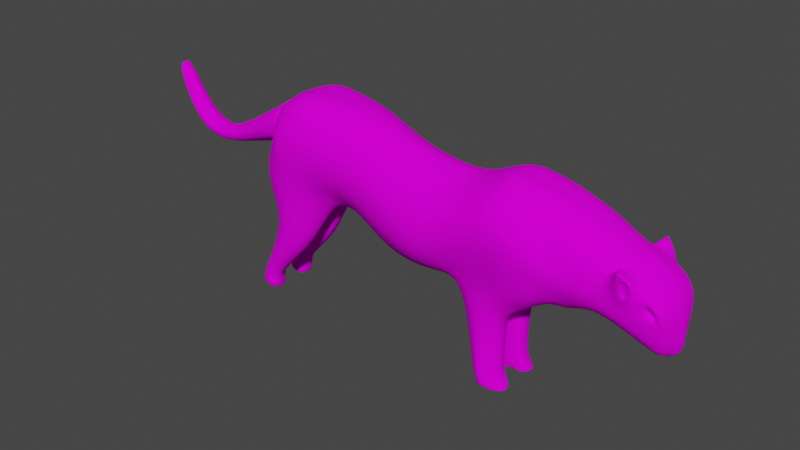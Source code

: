 # Source: Leoperd.blend  (saved by Blender 4.0.36; exported with 4.5.12 LTS)
import bpy
from mathutils import Matrix  # noqa: F401  (used for matrix-valued properties, if any)

bpy.ops.wm.read_factory_settings(use_empty=True)
scene = bpy.context.scene
scene.name = 'Scene'

# ---- collections
col_collection = bpy.data.collections.new('Collection'); scene.collection.children.link(col_collection)

# ---- images (referenced by path relative to the original .blend; pixels are not part of the script)
import os
ASSET_DIR = os.environ.get("B2B_ASSET_DIR", "")  # directory of the original .blend (textures are referenced by path, not embedded)
HERE = os.path.dirname(os.path.abspath(__file__))  # packed textures are extracted next to this script under _unpacked/

def load_image(name, relpath, width, height, colorspace="sRGB"):
    """Load a texture the original file referenced (path relative to the .blend, or extracted next to this script)."""
    p = next((c for c in (os.path.join(HERE, relpath), os.path.join(ASSET_DIR, relpath)) if relpath and os.path.exists(c)), "")
    if p:
        img = bpy.data.images.load(p, check_existing=True)
        img.name = name
    else:  # same state as the original file: an image datablock whose file is absent (Cycles renders it pink)
        img = bpy.data.images.new(name, width, height)
        img.source = "FILE"
        img.filepath = "//" + (relpath or name)
    img.colorspace_settings.name = colorspace
    return img
img_leopard_skin = load_image('Leopard skin', 'Leopard skin.png', 1024, 1024, 'sRGB')

# ---- materials (node trees are filled in below, after node groups)
mat_skin = bpy.data.materials.new('SKin')
mat_skin.use_transparent_shadow = False

# ---- material node trees
mat_skin.use_nodes = True; mat_skin.node_tree.nodes.clear()
_N = mat_skin.node_tree.nodes; _L = mat_skin.node_tree.links
n0 = _N.new('ShaderNodeBsdfPrincipled'); n0.name = 'Principled BSDF'; n0.location = (10, 300)
n0.inputs[2].default_value = 1.0
n0.inputs[3].default_value = 1.1
n1 = _N.new('ShaderNodeOutputMaterial'); n1.name = 'Material Output'; n1.location = (300, 300)
n2 = _N.new('ShaderNodeTexImage'); n2.name = 'Image Texture'; n2.location = (-351, 324)
n2.image = img_leopard_skin
_L.new(n0.outputs[0], n1.inputs[0])
_L.new(n2.outputs[0], n0.inputs[0])
n1.is_active_output = True

# ---- world
world_world = bpy.data.worlds.new('World'); scene.world = world_world
world_world.use_nodes = True; world_world.node_tree.nodes.clear()
_N = world_world.node_tree.nodes; _L = world_world.node_tree.links
n0 = _N.new('ShaderNodeOutputWorld'); n0.name = 'World Output'; n0.location = (300, 300)
n1 = _N.new('ShaderNodeBackground'); n1.name = 'Background'; n1.location = (10, 300)
n1.inputs[0].default_value = (0.05088, 0.05088, 0.05088, 1.0)
_L.new(n1.outputs[0], n0.inputs[0])
n0.is_active_output = True
world_world.color = (0.05088, 0.05088, 0.05088)
world_world.use_sun_shadow = False
world_world.sun_shadow_jitter_overblur = 0.0

# ---- meshes
me_plane = bpy.data.meshes.new('Plane')
me_plane.from_pydata([(-3.558, -0.3209, 3.045), (-2.671, -0.8271, 3.118), (-3.495, -0.321, 3.221), (-2.804, -0.657, 3.629), (-2.317, -0.7947, 3.159), (-2.313, -0.6072, 3.597), (-1.696, -0.6733, 2.991), (-1.696, -0.5539, 3.473), (-1.195, -0.6916, 2.838), (-1.018, -0.4988, 3.161), (-0.5388, -0.7692, 2.758), (-0.3783, -0.5002, 3.022), (0.1525, -0.7113, 2.692), (0.2752, -0.5369, 2.96), (0.9064, -0.7989, 3.097), (0.9837, -0.6132, 3.326), (1.665, -0.8246, 2.82), (1.643, -0.5931, 3.203), (2.13, -0.7404, 2.435), (2.135, -0.6192, 3.015), (3.047, -0.5666, 2.486), (3.05, -0.676, 2.818), (-3.6, -0.6625, 2.403), (-2.68, -0.6804, 2.463), (-3.4, -0.5177, 1.683), (-2.597, -0.4544, 1.976), (-3.47, -0.5257, 1.221), (-2.919, -0.4924, 1.162), (-3.664, -0.4984, 0.764), (-3.263, -0.471, 0.7475), (-3.821, -0.4971, 0.496), (-3.505, -0.4535, 0.459), (-3.885, -0.4984, 0.3026), (-3.597, -0.4528, 0.2743), (-3.925, -0.4912, 0.08107), (-3.593, -0.4639, 0.01387), (-2.28, -0.6506, 2.523), (-2.162, -0.3918, 2.269), (-1.638, -0.6228, 2.546), (-1.217, -0.6523, 2.257), (-0.555, -0.8235, 2.036), (0.1686, -0.7422, 2.247), (0.7926, -0.8385, 2.613), (1.499, -0.8519, 2.567), (1.951, -0.6637, 2.191), (2.617, -0.498, 2.173), (-0.467, -0.4839, 1.635), (0.1733, -0.5265, 1.793), (-1.138, -0.476, 1.783), (-1.793, -0.3651, 2.136), (2.048, -0.5327, 1.973), (2.626, -0.4264, 2.025), (0.6842, -0.5987, 1.84), (1.341, -0.7412, 2.04), (1.627, -0.6622, 1.869), (1.855, -0.4566, 1.862), (0.4639, -0.459, 1.234), (0.6175, -0.5611, 1.361), (0.8649, -0.5825, 1.388), (1.067, -0.5001, 1.36), (1.098, -0.405, 1.331), (0.6547, -0.4679, 0.2909), (0.722, -0.551, 0.2765), (0.8565, -0.5702, 0.2926), (0.9684, -0.5141, 0.2943), (1.075, -0.4006, 0.2755), (0.7754, -0.536, 0.001548), (0.8467, -0.551, 0.01199), (0.9849, -0.551, 0.01199), (1.089, -0.5195, 0.01199), (1.219, -0.4314, 0.01415), (-3.216, -0.8694, 3.069), (-3.252, -0.6131, 3.433), (-3.162, -0.7316, 2.413), (-3.043, -0.6924, 1.747), (-3.242, -0.6213, 1.184), (-3.494, -0.583, 0.7525), (-3.689, -0.5456, 0.4783), (-3.749, -0.551, 0.2965), (-3.755, -0.5572, 0.04069), (-4.161, -0.2737, 2.802), (-4.145, -0.2602, 2.935), (-4.703, -0.2209, 2.539), (-4.701, -0.2152, 2.611), (-5.241, -0.2054, 2.461), (-5.22, -0.2051, 2.516), (-5.68, -0.1813, 2.691), (-5.641, -0.1781, 2.735), (-5.951, -0.1707, 3.143), (-5.907, -0.1545, 3.169), (-6.135, -0.1165, 3.541), (-6.125, -0.09893, 3.583), (3.128, -0.603, 2.442), (3.204, -0.5973, 2.642), (3.551, -0.4379, 2.135), (3.545, -0.4907, 2.261), (3.137, -0.5387, 1.997), (3.59, -0.3383, 1.754), (3.144, -0.386, 1.837), (3.545, -0.208, 1.497), (-3.591, -0.1382, 2.763), (-3.43, -0.1139, 3.483), (-2.855, -0.2099, 3.85), (-2.321, -0.1745, 3.831), (-1.697, -0.1749, 3.729), (-1.018, -0.1671, 3.414), (-0.3786, -0.1654, 3.272), (0.4022, -0.1654, 3.209), (0.9748, -0.2025, 3.587), (1.7, -0.1745, 3.461), (2.173, -0.1798, 3.294), (2.901, -0.1689, 2.968), (-3.632, -0.1735, 2.531), (-3.531, -0.1344, 1.717), (-2.413, -0.07008, 1.969), (-3.522, -0.0908, 1.22), (-2.89, -0.1537, 1.138), (-3.662, -0.08282, 0.7674), (-3.311, -0.1612, 0.7438), (-3.764, -0.09758, 0.4952), (-3.557, -0.1615, 0.478), (-3.838, -0.109, 0.3217), (-3.678, -0.2018, 0.2742), (-3.907, -0.1436, 0.08754), (-3.576, -0.2058, 0.02008), (-2.086, -0.1218, 2.008), (-0.3845, -0.1882, 1.475), (0.2843, -0.2101, 1.597), (-1.035, -0.1655, 1.49), (-1.733, -0.1654, 1.931), (2.046, -0.1873, 1.765), (2.591, -0.1832, 1.93), (1.73, -0.1874, 1.759), (0.5741, -0.2004, 1.029), (1.036, -0.1233, 1.235), (0.6459, -0.1771, 0.2382), (1.028, -0.1651, 0.4675), (0.7162, -0.1654, 0.01108), (0.8467, -0.1654, 0.01108), (0.9849, -0.1654, 0.01108), (1.091, -0.1933, 0.0151), (1.188, -0.2196, 0.01243), (-3.214, -0.1892, 3.676), (-3.733, -0.1654, 0.04912), (-4.126, -0.09742, 2.623), (-4.128, -0.1201, 3.049), (-4.71, -0.1061, 2.422), (-4.717, -0.1108, 2.676), (-5.291, -0.1054, 2.36), (-5.223, -0.1152, 2.557), (-5.738, -0.08847, 2.62), (-5.597, -0.08555, 2.809), (-5.992, -0.0745, 3.079), (-5.832, -0.05698, 3.244), (-6.16, -0.05996, 3.463), (-6.112, -0.04275, 3.658), (3.349, -0.215, 2.752), (3.711, -0.1749, 2.018), (3.67, -0.2312, 2.415), (3.698, -0.1411, 1.677), (3.063, -0.1725, 1.74), (3.568, -0.07953, 1.452), (-3.621, 0.0, 2.695), (-3.436, 0.0, 3.522), (-2.803, 0.0, 3.804), (-2.295, 0.0, 3.799), (-1.702, 0.0, 3.725), (-1.03, 0.0, 3.458), (-0.3905, 0.0, 3.336), (0.401, 0.0, 3.233), (0.9728, 0.0, 3.594), (1.692, 0.0, 3.426), (2.169, 0.0, 3.29), (2.902, 0.0, 2.97), (-3.55, 0.0, 2.404), (-3.629, 0.0, 1.914), (-2.356, 0.0, 1.875), (-2.218, 0.0, 2.062), (-0.3688, 0.0, 1.473), (0.2802, 0.0, 1.595), (-1.023, 0.0, 1.464), (-1.713, 0.0, 1.909), (1.984, 0.0, 1.758), (2.546, 0.0, 1.917), (1.575, 0.0, 1.689), (1.03, 0.0, 1.239), (-3.227, 0.0, 3.694), (-4.167, 0.0, 2.547), (-4.133, 0.0, 3.085), (-4.724, 0.0, 2.409), (-4.711, 0.0, 2.73), (-5.299, 0.0, 2.365), (-5.209, 0.0, 2.607), (-5.749, 0.0, 2.606), (-5.586, 0.0, 2.828), (-6.008, 0.0, 3.051), (-5.825, 0.0, 3.254), (-6.162, 0.0, 3.446), (-6.109, 0.0, 3.658), (3.36, 0.0, 2.776), (3.734, 0.0, 1.973), (3.71, 0.0, 2.434), (3.797, 0.0, 1.646), (3.042, 0.0, 1.741), (3.638, 0.0, 1.403), (-3.624, -0.1654, 0.4677), (-3.221, -0.1654, 1.176), (-3.463, -0.1654, 0.7505), (-3.713, -0.1388, 0.2894), (-2.95, -0.171, 1.791), (-3.04, 0.0, 1.998), (2.71, -0.5275, 2.367), (3.379, -0.475, 2.276), (3.413, -0.5115, 2.421), (3.17, -0.556, 2.251), (3.306, -0.5306, 2.648), (3.631, -0.403, 2.017), (3.637, -0.4629, 2.391), (3.33, -0.3767, 2.305), (3.378, -0.3763, 2.449), (3.449, -0.376, 2.221), (3.469, -0.376, 2.338), (2.947, -0.5844, 2.429), (3.166, -0.5868, 2.38), (3.272, -0.5844, 2.662), (3.043, -0.5398, 2.491), (3.05, -0.5973, 2.751), (3.121, -0.5766, 2.447), (3.197, -0.5715, 2.646), (2.786, -0.4814, 2.73), (3.069, -0.4184, 2.776), (2.828, -0.3853, 2.885), (2.67, -0.5888, 2.784), (2.9, -0.3892, 2.756), (2.936, -0.387, 2.782), (2.981, -0.3907, 2.794), (3.027, -0.4018, 2.791), (3.097, -0.6694, 2.839), (2.974, -0.6786, 2.78), (3.018, -0.6927, 2.843), (3.063, -0.6831, 2.864), (3.03, -0.6911, 2.871), (3.002, -0.6929, 2.858), (2.982, -0.6882, 2.827), (-3.493, -0.2882, 1.675), (0.7162, -0.3012, -0.009006), (0.5915, -0.3012, 0.2601), (-4.715, -0.1766, 2.636), (-5.224, -0.1761, 2.53), (-3.583, -0.3012, 1.22), (-4.71, -0.1823, 2.455), (-5.276, -0.1744, 2.383), (-1.009, -0.3557, 3.319), (-1.685, -0.3856, 3.642), (1.26, -0.3134, 0.02423), (1.074, -0.2966, 0.2815), (-2.845, -0.3108, 1.125), (-2.418, -0.2727, 1.981), (-5.618, -0.1474, 2.77), (-2.858, -0.4695, 3.813), (-3.219, -0.4114, 3.598), (-3.732, -0.3012, 0.7832), (-0.3694, -0.3518, 3.176), (-5.718, -0.1554, 2.649), (-3.229, -0.3053, 0.7055), (-5.862, -0.113, 3.216), (1.087, -0.287, 1.302), (1.778, -0.288, 1.783), (-3.848, -0.3012, 0.5127), (-5.978, -0.1428, 3.111), (0.3532, -0.37, 3.113), (-3.474, -0.3039, 0.4486), (-6.149, -0.103, 3.49), (-6.12, -0.07304, 3.63), (-0.4149, -0.2921, 1.529), (0.2032, -0.2756, 1.665), (0.4061, -0.3058, 1.151), (-3.908, -0.3012, 0.3251), (0.9869, -0.4304, 3.493), (-3.914, -0.3012, 0.08541), (-3.766, -0.2475, 0.0757), (-3.619, -0.3012, 0.2714), (-3.592, -0.3012, 0.009083), (3.363, -0.3877, 2.645), (1.686, -0.4221, 3.383), (-1.076, -0.2951, 1.565), (3.686, -0.2847, 2.008), (3.654, -0.3453, 2.4), (-1.761, -0.2494, 1.998), (-3.487, -0.2342, 3.396), (-3.66, -0.2821, 2.868), (-2.059, -0.2521, 2.074), (2.171, -0.4303, 3.212), (2.069, -0.2868, 1.769), (2.583, -0.3071, 1.966), (0.8467, -0.3012, 0.007418), (3.658, -0.2256, 1.704), (-4.142, -0.2105, 3.0), (0.9849, -0.3012, 0.02355), (3.092, -0.2476, 1.774), (-3.698, -0.3922, 2.415), (-2.311, -0.3999, 3.756), (-4.155, -0.2022, 2.675), (1.088, -0.3012, 0.01796), (3.558, -0.1357, 1.468), (1.291, -0.8124, 2.998), (1.315, -0.6058, 3.269), (1.144, -0.8541, 2.595), (1.014, -0.6602, 1.947), (0.7372, -0.5961, 1.401), (1.351, -0.5255, 1.631), (1.48, -0.4221, 1.569), (0.6457, -0.5843, 1.597), (1.107, -0.6314, 1.737), (0.379, -0.4848, 1.506), (0.7832, -0.5901, 0.2924), (0.8615, -0.5781, 0.8555), (1.019, -0.4896, 0.8237), (0.5654, -0.4832, 0.7533), (0.6733, -0.551, 0.8218), (1.084, -0.364, 0.8265), (0.9158, -0.551, 0.01199), (0.7844, -0.551, 0.142), (0.9225, -0.551, 0.1581), (1.035, -0.5167, 0.1432), (0.7242, -0.5166, 0.1531), (1.131, -0.4264, 0.122), (1.339, -0.1889, 3.526), (1.397, -0.1674, 1.527), (0.4806, -0.1399, 1.284), (0.6198, -0.1623, 0.6052), (1.012, -0.1117, 0.9143), (0.9158, -0.1654, 0.01108), (0.6538, -0.1654, 0.1255), (1.102, -0.1745, 0.2107), (1.332, 0.0, 3.5), (1.337, 0.0, 1.508), (0.9158, -0.3012, 0.01548), (1.08, -0.2273, 0.8246), (0.5004, -0.3012, 0.7066), (1.34, -0.4288, 3.443), (0.321, -0.3061, 1.408), (1.42, -0.284, 1.543), (0.6538, -0.3012, 0.1255), (1.118, -0.3012, 0.1373), (0.8468, -0.584, 0.1579), (0.7624, -0.5901, 0.8485), (0.8797, -0.5993, 1.671), (1.912, -0.7739, 2.616), (1.89, -0.6041, 3.108), (1.718, -0.7868, 2.437), (1.483, -0.6977, 1.961), (0.9578, -0.5585, 1.378), (0.9126, -0.5421, 0.2935), (1.037, -0.551, 0.01199), (1.939, -0.1779, 3.381), (1.037, -0.1654, 0.01108), (1.929, 0.0, 3.361), (0.7543, -0.09272, 1.342), (0.7153, 0.0, 1.432), (0.766, -0.1346, 0.7422), (0.9189, -0.1603, 0.1429), (1.037, -0.3012, 0.02075), (1.929, -0.4273, 3.298), (0.7949, -0.1533, 0.4066), (0.7651, -0.1332, 1.105), (0.9743, -0.551, 0.1553), (0.9363, -0.5469, 0.8396), (1.218, -0.6108, 1.688), (2.415, -0.6376, 2.391), (2.428, -0.5698, 2.195), (2.35, -0.4204, 1.967), (2.273, -0.1995, 1.843), (2.217, 0.0, 1.841), (2.293, -0.2859, 1.864), (2.543, -0.1775, 3.141), (2.539, 0.0, 3.136), (2.404, -0.6157, 2.908), (2.271, -0.6896, 2.412), (2.215, -0.5975, 2.175), (2.216, -0.4603, 1.979), (2.159, -0.193, 1.803), (2.097, 0.0, 1.816), (2.179, -0.2849, 1.817), (2.507, -0.4153, 3.062), (-3.558, 0.3209, 3.045), (-2.671, 0.8271, 3.118), (-3.495, 0.321, 3.221), (-2.804, 0.657, 3.629), (-2.317, 0.7947, 3.159), (-2.313, 0.6072, 3.597), (-1.696, 0.6733, 2.991), (-1.696, 0.5539, 3.473), (-1.195, 0.6916, 2.838), (-1.018, 0.4988, 3.161), (-0.5388, 0.7692, 2.758), (-0.3783, 0.5002, 3.022), (0.1525, 0.7113, 2.692), (0.2752, 0.5369, 2.96), (0.9064, 0.7989, 3.097), (0.9837, 0.6132, 3.326), (1.665, 0.8246, 2.82), (1.643, 0.5931, 3.203), (2.13, 0.7404, 2.435), (2.135, 0.6192, 3.015), (3.047, 0.5666, 2.486), (3.05, 0.676, 2.818), (-3.6, 0.6625, 2.403), (-2.68, 0.6804, 2.463), (-3.4, 0.5177, 1.683), (-2.597, 0.4544, 1.976), (-3.47, 0.5257, 1.221), (-2.919, 0.4924, 1.162), (-3.664, 0.4984, 0.764), (-3.263, 0.471, 0.7475), (-3.821, 0.4971, 0.496), (-3.505, 0.4535, 0.459), (-3.885, 0.4984, 0.3026), (-3.597, 0.4528, 0.2743), (-3.925, 0.4912, 0.08107), (-3.593, 0.4639, 0.01387), (-2.28, 0.6506, 2.523), (-2.162, 0.3918, 2.269), (-1.638, 0.6228, 2.546), (-1.217, 0.6523, 2.257), (-0.555, 0.8235, 2.036), (0.1686, 0.7422, 2.247), (0.7926, 0.8385, 2.613), (1.499, 0.8519, 2.567), (1.951, 0.6637, 2.191), (2.617, 0.498, 2.173), (-0.467, 0.4839, 1.635), (0.1733, 0.5265, 1.793), (-1.138, 0.476, 1.783), (-1.793, 0.3651, 2.136), (2.048, 0.5327, 1.973), (2.626, 0.4264, 2.025), (0.6842, 0.5987, 1.84), (1.341, 0.7412, 2.04), (1.627, 0.6622, 1.869), (1.855, 0.4566, 1.862), (0.4639, 0.459, 1.234), (0.6175, 0.5611, 1.361), (0.8649, 0.5825, 1.388), (1.067, 0.5001, 1.36), (1.098, 0.405, 1.331), (0.6547, 0.4679, 0.2909), (0.722, 0.551, 0.2765), (0.8565, 0.5702, 0.2926), (0.9684, 0.5141, 0.2943), (1.075, 0.4006, 0.2755), (0.7754, 0.536, 0.001548), (0.8467, 0.551, 0.01199), (0.9849, 0.551, 0.01199), (1.089, 0.5195, 0.01199), (1.219, 0.4314, 0.01415), (-3.216, 0.8694, 3.069), (-3.252, 0.6131, 3.433), (-3.162, 0.7316, 2.413), (-3.043, 0.6924, 1.747), (-3.242, 0.6213, 1.184), (-3.494, 0.583, 0.7525), (-3.689, 0.5456, 0.4783), (-3.749, 0.551, 0.2965), (-3.755, 0.5572, 0.04069), (-4.161, 0.2737, 2.802), (-4.145, 0.2602, 2.935), (-4.703, 0.2209, 2.539), (-4.701, 0.2152, 2.611), (-5.241, 0.2054, 2.461), (-5.22, 0.2051, 2.516), (-5.68, 0.1813, 2.691), (-5.641, 0.1781, 2.735), (-5.951, 0.1707, 3.143), (-5.907, 0.1545, 3.169), (-6.135, 0.1165, 3.541), (-6.125, 0.09893, 3.583), (3.128, 0.603, 2.442), (3.204, 0.5973, 2.642), (3.551, 0.4379, 2.135), (3.545, 0.4907, 2.261), (3.137, 0.5387, 1.997), (3.59, 0.3383, 1.754), (3.144, 0.386, 1.837), (3.545, 0.208, 1.497), (-3.591, 0.1382, 2.763), (-3.43, 0.1139, 3.483), (-2.855, 0.2099, 3.85), (-2.321, 0.1745, 3.831), (-1.697, 0.1749, 3.729), (-1.018, 0.1671, 3.414), (-0.3786, 0.1654, 3.272), (0.4022, 0.1654, 3.209), (0.9748, 0.2025, 3.587), (1.7, 0.1745, 3.461), (2.173, 0.1798, 3.294), (2.901, 0.1689, 2.968), (-3.632, 0.1735, 2.531), (-3.531, 0.1344, 1.717), (-2.413, 0.07008, 1.969), (-3.522, 0.0908, 1.22), (-2.89, 0.1537, 1.138), (-3.662, 0.08282, 0.7674), (-3.311, 0.1612, 0.7438), (-3.764, 0.09758, 0.4952), (-3.557, 0.1615, 0.478), (-3.838, 0.109, 0.3217), (-3.678, 0.2018, 0.2742), (-3.907, 0.1436, 0.08754), (-3.576, 0.2058, 0.02008), (-2.086, 0.1218, 2.008), (-0.3845, 0.1882, 1.475), (0.2843, 0.2101, 1.597), (-1.035, 0.1655, 1.49), (-1.733, 0.1654, 1.931), (2.046, 0.1873, 1.765), (2.591, 0.1832, 1.93), (1.73, 0.1874, 1.759), (0.5741, 0.2004, 1.029), (1.036, 0.1233, 1.235), (0.6459, 0.1771, 0.2382), (1.028, 0.1651, 0.4675), (0.7162, 0.1654, 0.01108), (0.8467, 0.1654, 0.01108), (0.9849, 0.1654, 0.01108), (1.091, 0.1933, 0.0151), (1.188, 0.2196, 0.01243), (-3.214, 0.1892, 3.676), (-3.733, 0.1654, 0.04912), (-4.126, 0.09742, 2.623), (-4.128, 0.1201, 3.049), (-4.71, 0.1061, 2.422), (-4.717, 0.1108, 2.676), (-5.291, 0.1054, 2.36), (-5.223, 0.1152, 2.557), (-5.738, 0.08847, 2.62), (-5.597, 0.08555, 2.809), (-5.992, 0.0745, 3.079), (-5.832, 0.05698, 3.244), (-6.16, 0.05996, 3.463), (-6.112, 0.04275, 3.658), (3.349, 0.215, 2.752), (3.711, 0.1749, 2.018), (3.67, 0.2312, 2.415), (3.698, 0.1411, 1.677), (3.063, 0.1725, 1.74), (3.568, 0.07953, 1.452), (-3.624, 0.1654, 0.4677), (-3.221, 0.1654, 1.176), (-3.463, 0.1654, 0.7505), (-3.713, 0.1388, 0.2894), (-2.95, 0.171, 1.791), (2.71, 0.5275, 2.367), (3.379, 0.475, 2.276), (3.413, 0.5115, 2.421), (3.17, 0.556, 2.251), (3.306, 0.5306, 2.648), (3.631, 0.403, 2.017), (3.637, 0.4629, 2.391), (3.33, 0.3767, 2.305), (3.378, 0.3763, 2.449), (3.449, 0.376, 2.221), (3.469, 0.376, 2.338), (2.947, 0.5844, 2.429), (3.166, 0.5868, 2.38), (3.272, 0.5844, 2.662), (3.043, 0.5398, 2.491), (3.05, 0.5973, 2.751), (3.121, 0.5766, 2.447), (3.197, 0.5715, 2.646), (2.786, 0.4814, 2.73), (3.069, 0.4184, 2.776), (2.828, 0.3853, 2.885), (2.67, 0.5888, 2.784), (2.9, 0.3892, 2.756), (2.936, 0.387, 2.782), (2.981, 0.3907, 2.794), (3.027, 0.4018, 2.791), (3.097, 0.6694, 2.839), (2.974, 0.6786, 2.78), (3.018, 0.6927, 2.843), (3.063, 0.6831, 2.864), (3.03, 0.6911, 2.871), (3.002, 0.6929, 2.858), (2.982, 0.6882, 2.827), (-3.493, 0.2882, 1.675), (0.7162, 0.3012, -0.009006), (0.5915, 0.3012, 0.2601), (-4.715, 0.1766, 2.636), (-5.224, 0.1761, 2.53), (-3.583, 0.3012, 1.22), (-4.71, 0.1823, 2.455), (-5.276, 0.1744, 2.383), (-1.009, 0.3557, 3.319), (-1.685, 0.3856, 3.642), (1.26, 0.3134, 0.02423), (1.074, 0.2966, 0.2815), (-2.845, 0.3108, 1.125), (-2.418, 0.2727, 1.981), (-5.618, 0.1474, 2.77), (-2.858, 0.4695, 3.813), (-3.219, 0.4114, 3.598), (-3.732, 0.3012, 0.7832), (-0.3694, 0.3518, 3.176), (-5.718, 0.1554, 2.649), (-3.229, 0.3053, 0.7055), (-5.862, 0.113, 3.216), (1.087, 0.287, 1.302), (1.778, 0.288, 1.783), (-3.848, 0.3012, 0.5127), (-5.978, 0.1428, 3.111), (0.3532, 0.37, 3.113), (-3.474, 0.3039, 0.4486), (-6.149, 0.103, 3.49), (-6.12, 0.07304, 3.63), (-0.4149, 0.2921, 1.529), (0.2032, 0.2756, 1.665), (0.4061, 0.3058, 1.151), (-3.908, 0.3012, 0.3251), (0.9869, 0.4304, 3.493), (-3.914, 0.3012, 0.08541), (-3.766, 0.2475, 0.0757), (-3.619, 0.3012, 0.2714), (-3.592, 0.3012, 0.009083), (3.363, 0.3877, 2.645), (1.686, 0.4221, 3.383), (-1.076, 0.2951, 1.565), (3.686, 0.2847, 2.008), (3.654, 0.3453, 2.4), (-1.761, 0.2494, 1.998), (-3.487, 0.2342, 3.396), (-3.66, 0.2821, 2.868), (-2.059, 0.2521, 2.074), (2.171, 0.4303, 3.212), (2.069, 0.2868, 1.769), (2.583, 0.3071, 1.966), (0.8467, 0.3012, 0.007418), (3.658, 0.2256, 1.704), (-4.142, 0.2105, 3.0), (0.9849, 0.3012, 0.02355), (3.092, 0.2476, 1.774), (-3.698, 0.3922, 2.415), (-2.311, 0.3999, 3.756), (-4.155, 0.2022, 2.675), (1.088, 0.3012, 0.01796), (3.558, 0.1357, 1.468), (1.291, 0.8124, 2.998), (1.315, 0.6058, 3.269), (1.144, 0.8541, 2.595), (1.014, 0.6602, 1.947), (0.7372, 0.5961, 1.401), (1.351, 0.5255, 1.631), (1.48, 0.4221, 1.569), (0.6457, 0.5843, 1.597), (1.107, 0.6314, 1.737), (0.379, 0.4848, 1.506), (0.7832, 0.5901, 0.2924), (0.8615, 0.5781, 0.8555), (1.019, 0.4896, 0.8237), (0.5654, 0.4832, 0.7533), (0.6733, 0.551, 0.8218), (1.084, 0.364, 0.8265), (0.9158, 0.551, 0.01199), (0.7844, 0.551, 0.142), (0.9225, 0.551, 0.1581), (1.035, 0.5167, 0.1432), (0.7242, 0.5166, 0.1531), (1.131, 0.4264, 0.122), (1.339, 0.1889, 3.526), (1.397, 0.1674, 1.527), (0.4806, 0.1399, 1.284), (0.6198, 0.1623, 0.6052), (1.012, 0.1117, 0.9143), (0.9158, 0.1654, 0.01108), (0.6538, 0.1654, 0.1255), (1.102, 0.1745, 0.2107), (0.9158, 0.3012, 0.01548), (1.08, 0.2273, 0.8246), (0.5004, 0.3012, 0.7066), (1.34, 0.4288, 3.443), (0.321, 0.3061, 1.408), (1.42, 0.284, 1.543), (0.6538, 0.3012, 0.1255), (1.118, 0.3012, 0.1373), (0.8468, 0.584, 0.1579), (0.7624, 0.5901, 0.8485), (0.8797, 0.5993, 1.671), (1.912, 0.7739, 2.616), (1.89, 0.6041, 3.108), (1.718, 0.7868, 2.437), (1.483, 0.6977, 1.961), (0.9578, 0.5585, 1.378), (0.9126, 0.5421, 0.2935), (1.037, 0.551, 0.01199), (1.939, 0.1779, 3.381), (1.037, 0.1654, 0.01108), (0.7543, 0.09272, 1.342), (0.766, 0.1346, 0.7422), (0.9189, 0.1603, 0.1429), (1.037, 0.3012, 0.02075), (1.929, 0.4273, 3.298), (0.7949, 0.1533, 0.4066), (0.7651, 0.1332, 1.105), (0.9743, 0.551, 0.1553), (0.9363, 0.5469, 0.8396), (1.218, 0.6108, 1.688), (2.415, 0.6376, 2.391), (2.428, 0.5698, 2.195), (2.35, 0.4204, 1.967), (2.273, 0.1995, 1.843), (2.293, 0.2859, 1.864), (2.543, 0.1775, 3.141), (2.404, 0.6157, 2.908), (2.271, 0.6896, 2.412), (2.215, 0.5975, 2.175), (2.216, 0.4603, 1.979), (2.159, 0.193, 1.803), (2.179, 0.2849, 1.817), (2.507, 0.4153, 3.062)], [], [(71, 1, 3, 72), (3, 1, 4, 5), (5, 4, 6, 7), (7, 6, 8, 9), (9, 8, 10, 11), (11, 10, 12, 13), (13, 12, 14, 15), (306, 305, 16, 17), (349, 348, 18, 19), (231, 230, 215, 283, 156, 111), (71, 0, 22, 73), (73, 22, 24, 74), (74, 24, 26, 75), (75, 26, 28, 76), (76, 28, 30, 77), (77, 30, 32, 78), (78, 32, 34, 79), (23, 25, 37, 36), (1, 23, 36, 4), (6, 4, 36, 38), (8, 6, 38, 39), (10, 8, 39, 40), (12, 10, 40, 41), (14, 12, 41, 42), (305, 14, 42, 307), (348, 16, 43, 350), (378, 18, 44, 379), (41, 40, 46, 47), (48, 46, 40, 39), (49, 48, 39, 38), (37, 49, 38, 36), (379, 44, 50, 380), (50, 44, 54, 55), (350, 43, 53, 351), (307, 42, 52, 308), (42, 41, 47, 52), (311, 310, 59, 60), (347, 312, 57, 309), (368, 313, 58, 352), (312, 314, 56, 57), (367, 316, 63, 353), (319, 318, 61, 62), (320, 317, 64, 65), (346, 319, 62, 315), (345, 322, 67, 321), (366, 323, 68, 354), (322, 325, 66, 67), (326, 324, 69, 70), (33, 78, 79, 35), (31, 77, 78, 33), (29, 76, 77, 31), (27, 75, 76, 29), (25, 74, 75, 27), (23, 73, 74, 25), (1, 71, 73, 23), (0, 71, 72, 2), (344, 254, 141, 334), (253, 252, 105, 104), (251, 250, 146, 148), (249, 244, 113, 115), (343, 246, 135, 333), (247, 248, 149, 147), (20, 92, 227, 225), (213, 212, 218, 219), (45, 96, 214, 211), (216, 214, 96, 97), (51, 98, 96, 45), (97, 96, 98, 99), (257, 256, 116, 114), (248, 258, 151, 149), (260, 259, 102, 142), (261, 249, 115, 117), (252, 262, 106, 105), (263, 251, 148, 150), (256, 264, 118, 116), (258, 265, 153, 151), (342, 266, 134, 328), (268, 261, 117, 119), (269, 263, 150, 152), (262, 270, 107, 106), (264, 271, 120, 118), (275, 274, 126, 127), (265, 273, 155, 153), (341, 275, 127, 329), (277, 268, 119, 121), (272, 269, 152, 154), (270, 278, 108, 107), (280, 279, 123, 143), (271, 281, 122, 120), (282, 280, 143, 124), (279, 277, 121, 123), (384, 231, 111, 375), (340, 284, 109, 327), (274, 285, 128, 126), (281, 282, 124, 122), (287, 286, 157, 158), (285, 288, 129, 128), (288, 291, 125, 129), (291, 257, 114, 125), (283, 287, 158, 156), (363, 292, 110, 355), (339, 276, 133, 330), (383, 293, 130, 381), (289, 260, 142, 101), (338, 255, 136, 331), (237, 224, 215, 230), (295, 245, 137, 138), (286, 296, 159, 157), (289, 297, 145, 101), (337, 295, 138, 332), (299, 294, 131, 160), (300, 290, 100, 112), (259, 301, 103, 102), (302, 290, 100, 144), (362, 298, 139, 356), (304, 299, 160, 161), (254, 303, 140, 141), (297, 247, 147, 145), (296, 304, 161, 159), (244, 300, 112, 113), (301, 253, 104, 103), (250, 302, 144, 146), (293, 267, 132, 130), (81, 2, 0, 80), (81, 80, 82, 83), (83, 82, 84, 85), (85, 84, 86, 87), (87, 86, 88, 89), (90, 91, 89, 88), (149, 151, 194, 192), (150, 148, 191, 193), (125, 114, 176, 177), (151, 153, 196, 194), (127, 126, 178, 179), (152, 150, 193, 195), (126, 128, 180, 178), (128, 129, 181, 180), (101, 142, 186, 163), (153, 155, 198, 196), (129, 125, 177, 181), (102, 103, 165, 164), (154, 152, 195, 197), (381, 130, 182, 382), (103, 104, 166, 165), (111, 156, 199, 173), (130, 132, 184, 182), (104, 105, 167, 166), (158, 157, 200, 201), (328, 134, 185, 336), (105, 106, 168, 167), (156, 158, 201, 199), (106, 107, 169, 168), (157, 159, 202, 200), (107, 108, 170, 169), (160, 131, 183, 203), (327, 109, 171, 335), (161, 160, 203, 204), (355, 110, 172, 357), (159, 161, 204, 202), (375, 111, 173, 376), (112, 100, 162, 174), (113, 112, 174, 175), (142, 102, 164, 186), (101, 145, 188, 163), (144, 100, 162, 187), (145, 147, 190, 188), (146, 144, 187, 189), (147, 149, 192, 190), (113, 209, 206, 115), (148, 146, 189, 191), (115, 206, 207, 117), (117, 207, 205, 119), (119, 205, 208, 121), (121, 208, 143, 123), (207, 206, 116, 118), (205, 207, 118, 120), (206, 209, 114, 116), (208, 205, 120, 122), (114, 209, 210, 176), (143, 208, 122, 124), (210, 209, 113, 175), (359, 185, 134, 358), (365, 331, 136, 360), (364, 334, 141, 361), (356, 139, 135, 361), (333, 135, 139, 332), (232, 369, 211, 229), (224, 223, 214, 215), (223, 222, 211, 214), (20, 21, 239, 238, 222), (212, 213, 215, 214), (95, 94, 216, 217), (94, 212, 214, 216), (213, 95, 217, 215), (219, 218, 220, 221), (95, 213, 219, 221), (94, 95, 221, 220), (212, 94, 220, 218), (21, 93, 224, 237, 239), (93, 92, 223, 224), (92, 20, 222, 223), (226, 225, 227, 228), (21, 20, 225, 226), (93, 21, 226, 228), (92, 93, 228, 227), (229, 233, 234, 235, 236, 230, 231, 232), (237, 240, 239), (240, 241, 239), (241, 242, 239), (242, 243, 239), (243, 238, 239), (237, 230, 236, 240), (240, 236, 235, 241), (241, 235, 234, 242), (242, 234, 233, 243), (243, 233, 229, 238), (222, 238, 229, 211), (50, 55, 267, 293), (82, 80, 302, 250), (5, 7, 253, 301), (24, 22, 300, 244), (97, 99, 304, 296), (81, 83, 247, 297), (70, 69, 303, 254), (99, 98, 299, 304), (354, 68, 298, 362), (80, 0, 290, 302), (3, 5, 301, 259), (22, 0, 290, 300), (98, 51, 294, 299), (321, 67, 295, 337), (2, 81, 297, 289), (216, 97, 296, 286), (67, 66, 245, 295), (320, 65, 255, 338), (2, 72, 260, 289), (380, 50, 293, 383), (318, 56, 276, 339), (349, 19, 292, 363), (215, 217, 287, 283), (37, 25, 257, 291), (49, 37, 291, 288), (48, 49, 288, 285), (217, 216, 286, 287), (33, 35, 282, 281), (46, 48, 285, 274), (306, 17, 284, 340), (34, 32, 277, 279), (35, 79, 280, 282), (31, 33, 281, 271), (79, 34, 279, 280), (13, 15, 278, 270), (90, 88, 269, 272), (32, 30, 268, 277), (314, 47, 275, 341), (89, 91, 273, 265), (47, 46, 274, 275), (29, 31, 271, 264), (11, 13, 270, 262), (88, 86, 263, 269), (30, 28, 261, 268), (311, 60, 266, 342), (87, 89, 265, 258), (27, 29, 264, 256), (86, 84, 251, 263), (9, 11, 262, 252), (28, 26, 249, 261), (72, 3, 259, 260), (85, 87, 258, 248), (25, 27, 256, 257), (83, 85, 248, 247), (325, 61, 246, 343), (26, 24, 244, 249), (84, 82, 250, 251), (7, 9, 252, 253), (326, 70, 254, 344), (65, 326, 344, 255), (66, 325, 343, 245), (55, 311, 342, 267), (56, 314, 341, 276), (15, 306, 340, 278), (61, 318, 339, 246), (60, 320, 338, 266), (68, 321, 337, 298), (137, 333, 332, 138), (360, 136, 334, 364), (358, 134, 331, 365), (108, 327, 335, 170), (132, 328, 336, 184), (298, 337, 332, 139), (266, 338, 331, 134), (246, 339, 330, 135), (278, 340, 327, 108), (276, 341, 329, 133), (267, 342, 328, 132), (245, 343, 333, 137), (255, 344, 334, 136), (65, 64, 324, 326), (62, 61, 325, 322), (353, 63, 323, 366), (323, 345, 321, 68), (63, 315, 345, 323), (315, 62, 322, 345), (316, 346, 315, 63), (58, 309, 346, 316), (309, 57, 319, 346), (60, 59, 317, 320), (57, 56, 318, 319), (352, 58, 316, 367), (52, 47, 314, 312), (351, 53, 313, 368), (313, 347, 309, 58), (53, 308, 347, 313), (308, 52, 312, 347), (55, 54, 310, 311), (43, 307, 308, 53), (16, 305, 307, 43), (15, 14, 305, 306), (54, 351, 368, 310), (59, 352, 367, 317), (64, 353, 366, 324), (127, 358, 365, 329), (133, 360, 364, 330), (17, 349, 363, 284), (69, 354, 362, 303), (140, 356, 361, 141), (330, 364, 361, 135), (329, 365, 360, 133), (179, 359, 358, 127), (109, 355, 357, 171), (303, 362, 356, 140), (284, 363, 355, 109), (324, 366, 354, 69), (317, 367, 353, 64), (310, 368, 352, 59), (44, 350, 351, 54), (18, 348, 350, 44), (17, 16, 348, 349), (91, 90, 272, 154, 197, 198, 155, 273), (51, 371, 374, 294), (131, 372, 373, 183), (294, 374, 372, 131), (45, 370, 371, 51), (211, 369, 370, 45), (377, 378, 369, 232), (377, 232, 231, 384), (19, 377, 384, 292), (19, 18, 378, 377), (371, 380, 383, 374), (110, 375, 376, 172), (372, 381, 382, 373), (374, 383, 381, 372), (292, 384, 375, 110), (370, 379, 380, 371), (369, 378, 379, 370), (456, 457, 388, 386), (388, 390, 389, 386), (390, 392, 391, 389), (392, 394, 393, 391), (394, 396, 395, 393), (396, 398, 397, 395), (398, 400, 399, 397), (647, 402, 401, 646), (688, 404, 403, 687), (572, 496, 541, 624, 556, 571), (456, 458, 407, 385), (458, 459, 409, 407), (459, 460, 411, 409), (460, 461, 413, 411), (461, 462, 415, 413), (462, 463, 417, 415), (463, 464, 419, 417), (408, 421, 422, 410), (386, 389, 421, 408), (391, 423, 421, 389), (393, 424, 423, 391), (395, 425, 424, 393), (397, 426, 425, 395), (399, 427, 426, 397), (646, 648, 427, 399), (687, 689, 428, 401), (713, 714, 429, 403), (426, 432, 431, 425), (433, 424, 425, 431), (434, 423, 424, 433), (422, 421, 423, 434), (714, 715, 435, 429), (435, 440, 439, 429), (689, 690, 438, 428), (648, 649, 437, 427), (427, 437, 432, 426), (652, 445, 444, 651), (686, 650, 442, 653), (705, 691, 443, 654), (653, 442, 441, 655), (704, 692, 448, 657), (660, 447, 446, 659), (661, 450, 449, 658), (685, 656, 447, 660), (684, 662, 452, 663), (703, 693, 453, 664), (663, 452, 451, 666), (667, 455, 454, 665), (418, 420, 464, 463), (416, 418, 463, 462), (414, 416, 462, 461), (412, 414, 461, 460), (410, 412, 460, 459), (408, 410, 459, 458), (386, 408, 458, 456), (385, 387, 457, 456), (683, 675, 526, 595), (594, 489, 490, 593), (592, 533, 531, 591), (590, 500, 498, 585), (682, 674, 520, 587), (588, 532, 534, 589), (405, 566, 568, 477), (554, 560, 559, 553), (430, 552, 555, 481), (557, 482, 481, 555), (436, 430, 481, 483), (482, 484, 483, 481), (598, 499, 501, 597), (589, 534, 536, 599), (601, 527, 487, 600), (602, 502, 500, 590), (593, 490, 491, 603), (604, 535, 533, 592), (597, 501, 503, 605), (599, 536, 538, 606), (681, 669, 519, 607), (609, 504, 502, 602), (610, 537, 535, 604), (603, 491, 492, 611), (605, 503, 505, 612), (616, 512, 511, 615), (606, 538, 540, 614), (680, 670, 512, 616), (618, 506, 504, 609), (613, 539, 537, 610), (611, 492, 493, 619), (621, 528, 508, 620), (612, 505, 507, 622), (623, 509, 528, 621), (620, 508, 506, 618), (718, 711, 496, 572), (679, 668, 494, 625), (615, 511, 513, 626), (622, 507, 509, 623), (628, 543, 542, 627), (626, 513, 514, 629), (629, 514, 510, 632), (632, 510, 499, 598), (624, 541, 543, 628), (700, 694, 495, 633), (678, 671, 518, 617), (717, 716, 515, 634), (630, 486, 527, 601), (677, 672, 521, 596), (578, 571, 556, 565), (636, 523, 522, 586), (627, 542, 544, 637), (630, 486, 530, 638), (676, 673, 523, 636), (640, 545, 516, 635), (641, 497, 485, 631), (600, 487, 488, 642), (643, 529, 485, 631), (699, 695, 524, 639), (645, 546, 545, 640), (595, 526, 525, 644), (638, 530, 532, 588), (637, 544, 546, 645), (585, 498, 497, 641), (642, 488, 489, 594), (591, 531, 529, 643), (634, 515, 517, 608), (466, 465, 385, 387), (466, 468, 467, 465), (468, 470, 469, 467), (470, 472, 471, 469), (472, 474, 473, 471), (475, 473, 474, 476), (534, 192, 194, 536), (535, 193, 191, 533), (510, 177, 176, 499), (536, 194, 196, 538), (512, 179, 178, 511), (537, 195, 193, 535), (511, 178, 180, 513), (513, 180, 181, 514), (486, 163, 186, 527), (538, 196, 198, 540), (514, 181, 177, 510), (487, 164, 165, 488), (539, 197, 195, 537), (716, 382, 182, 515), (488, 165, 166, 489), (496, 173, 199, 541), (515, 182, 184, 517), (489, 166, 167, 490), (543, 201, 200, 542), (669, 336, 185, 519), (490, 167, 168, 491), (541, 199, 201, 543), (491, 168, 169, 492), (542, 200, 202, 544), (492, 169, 170, 493), (545, 203, 183, 516), (668, 335, 171, 494), (546, 204, 203, 545), (694, 357, 172, 495), (544, 202, 204, 546), (711, 376, 173, 496), (497, 174, 162, 485), (498, 175, 174, 497), (527, 186, 164, 487), (486, 163, 188, 530), (529, 187, 162, 485), (530, 188, 190, 532), (531, 189, 187, 529), (532, 190, 192, 534), (498, 500, 548, 551), (533, 191, 189, 531), (500, 502, 549, 548), (502, 504, 547, 549), (504, 506, 550, 547), (506, 508, 528, 550), (549, 503, 501, 548), (547, 505, 503, 549), (548, 501, 499, 551), (550, 507, 505, 547), (499, 176, 210, 551), (528, 509, 507, 550), (210, 175, 498, 551), (359, 696, 519, 185), (702, 697, 521, 672), (701, 698, 526, 675), (695, 698, 520, 524), (674, 673, 524, 520), (573, 570, 552, 706), (565, 556, 555, 564), (564, 555, 552, 563), (405, 563, 579, 580, 406), (553, 555, 556, 554), (480, 558, 557, 479), (479, 557, 555, 553), (554, 556, 558, 480), (560, 562, 561, 559), (480, 562, 560, 554), (479, 561, 562, 480), (553, 559, 561, 479), (406, 580, 578, 565, 478), (478, 565, 564, 477), (477, 564, 563, 405), (567, 569, 568, 566), (406, 567, 566, 405), (478, 569, 567, 406), (477, 568, 569, 478), (570, 573, 572, 571, 577, 576, 575, 574), (578, 580, 581), (581, 580, 582), (582, 580, 583), (583, 580, 584), (584, 580, 579), (578, 581, 577, 571), (581, 582, 576, 577), (582, 583, 575, 576), (583, 584, 574, 575), (584, 579, 570, 574), (563, 552, 570, 579), (435, 634, 608, 440), (467, 591, 643, 465), (390, 642, 594, 392), (409, 585, 641, 407), (482, 637, 645, 484), (466, 638, 588, 468), (455, 595, 644, 454), (484, 645, 640, 483), (693, 699, 639, 453), (465, 643, 631, 385), (388, 600, 642, 390), (407, 641, 631, 385), (483, 640, 635, 436), (662, 676, 636, 452), (387, 630, 638, 466), (557, 627, 637, 482), (452, 636, 586, 451), (661, 677, 596, 450), (387, 630, 601, 457), (715, 717, 634, 435), (659, 678, 617, 441), (688, 700, 633, 404), (556, 624, 628, 558), (422, 632, 598, 410), (434, 629, 632, 422), (433, 626, 629, 434), (558, 628, 627, 557), (418, 622, 623, 420), (431, 615, 626, 433), (647, 679, 625, 402), (419, 620, 618, 417), (420, 623, 621, 464), (416, 612, 622, 418), (464, 621, 620, 419), (398, 611, 619, 400), (475, 613, 610, 473), (417, 618, 609, 415), (655, 680, 616, 432), (474, 606, 614, 476), (432, 616, 615, 431), (414, 605, 612, 416), (396, 603, 611, 398), (473, 610, 604, 471), (415, 609, 602, 413), (652, 681, 607, 445), (472, 599, 606, 474), (412, 597, 605, 414), (471, 604, 592, 469), (394, 593, 603, 396), (413, 602, 590, 411), (457, 601, 600, 388), (470, 589, 599, 472), (410, 598, 597, 412), (468, 588, 589, 470), (666, 682, 587, 446), (411, 590, 585, 409), (469, 592, 591, 467), (392, 594, 593, 394), (667, 683, 595, 455), (450, 596, 683, 667), (451, 586, 682, 666), (440, 608, 681, 652), (441, 617, 680, 655), (400, 619, 679, 647), (446, 587, 678, 659), (445, 607, 677, 661), (453, 639, 676, 662), (522, 523, 673, 674), (697, 701, 675, 521), (696, 702, 672, 519), (493, 170, 335, 668), (517, 184, 336, 669), (639, 524, 673, 676), (607, 519, 672, 677), (587, 520, 671, 678), (619, 493, 668, 679), (617, 518, 670, 680), (608, 517, 669, 681), (586, 522, 674, 682), (596, 521, 675, 683), (450, 667, 665, 449), (447, 663, 666, 446), (692, 703, 664, 448), (664, 453, 662, 684), (448, 664, 684, 656), (656, 684, 663, 447), (657, 448, 656, 685), (443, 657, 685, 650), (650, 685, 660, 442), (445, 661, 658, 444), (442, 660, 659, 441), (691, 704, 657, 443), (437, 653, 655, 432), (690, 705, 654, 438), (654, 443, 650, 686), (438, 654, 686, 649), (649, 686, 653, 437), (440, 652, 651, 439), (428, 438, 649, 648), (401, 428, 648, 646), (400, 647, 646, 399), (439, 651, 705, 690), (444, 658, 704, 691), (449, 665, 703, 692), (512, 670, 702, 696), (518, 671, 701, 697), (402, 625, 700, 688), (454, 644, 699, 693), (525, 526, 698, 695), (671, 520, 698, 701), (670, 518, 697, 702), (179, 512, 696, 359), (494, 171, 357, 694), (644, 525, 695, 699), (625, 494, 694, 700), (665, 454, 693, 703), (658, 449, 692, 704), (651, 444, 691, 705), (429, 439, 690, 689), (403, 429, 689, 687), (402, 688, 687, 401), (476, 614, 540, 198, 197, 539, 613, 475), (436, 635, 710, 708), (516, 183, 373, 709), (635, 516, 709, 710), (430, 436, 708, 707), (552, 430, 707, 706), (712, 573, 706, 713), (712, 718, 572, 573), (404, 633, 718, 712), (404, 712, 713, 403), (708, 710, 717, 715), (495, 172, 376, 711), (709, 373, 382, 716), (710, 709, 716, 717), (633, 495, 711, 718), (707, 708, 715, 714), (706, 707, 714, 713)])
me_plane.polygons.foreach_set('use_smooth', [True] * 710)
_uv = me_plane.uv_layers.new(name='UVMap')
_uv.uv.foreach_set('vector', [0.1933, 0.56, 0.1957, 0.5176, 0.2378, 0.527, 0.227, 0.5626, 0.2378, 0.527, 0.1957, 0.5176, 0.1994, 0.4877, 0.2396, 0.4882, 0.2396, 0.4882, 0.1994, 0.4877, 0.1889, 0.4279, 0.2355, 0.4334, 0.2355, 0.4334, 0.1889, 0.4279, 0.1808, 0.3759, 0.2211, 0.3629, 0.2211, 0.3629, 0.1808, 0.3759, 0.1796, 0.3099, 0.2173, 0.2972, 0.2173, 0.2972, 0.1796, 0.3099, 0.1818, 0.239, 0.217, 0.2297, 0.217, 0.2297, 0.1818, 0.239, 0.2168, 0.1634, 0.2418, 0.159, 0.2408, 0.1308, 0.2117, 0.1306, 0.2008, 0.09683, 0.2394, 0.1019, 0.2339, 0.07889, 0.1872, 0.07135, 0.1745, 0.04839, 0.2285, 0.05564, 0.7913, 0.2424, 0.7684, 0.2353, 0.7442, 0.2337, 0.7444, 0.2232, 0.752, 0.2122, 0.7961, 0.2154, 0.1933, 0.56, 0.2124, 0.6122, 0.1502, 0.5995, 0.1413, 0.5648, 0.1413, 0.5648, 0.1502, 0.5995, 0.08657, 0.6105, 0.08127, 0.5736, 0.3906, 0.875, 0.3906, 0.7765, 0.4518, 0.8112, 0.4496, 0.8233, 0.4496, 0.8233, 0.4518, 0.8112, 0.463, 0.8156, 0.4624, 0.817, 0.4624, 0.817, 0.463, 0.8156, 0.4641, 0.816, 0.464, 0.8162, 0.464, 0.8162, 0.4641, 0.816, 0.4643, 0.8161, 0.4643, 0.8161, 0.4643, 0.8161, 0.4643, 0.8161, 0.4644, 0.8161, 0.4644, 0.8161, 0.1375, 0.5215, 0.08746, 0.5212, 0.1032, 0.4715, 0.1395, 0.4834, 0.1957, 0.5176, 0.1375, 0.5215, 0.1395, 0.4834, 0.1994, 0.4877, 0.1889, 0.4279, 0.1994, 0.4877, 0.1395, 0.4834, 0.1439, 0.418, 0.1808, 0.3759, 0.1889, 0.4279, 0.1439, 0.418, 0.1223, 0.3705, 0.1796, 0.3099, 0.1808, 0.3759, 0.1223, 0.3705, 0.1123, 0.3039, 0.1818, 0.239, 0.1796, 0.3099, 0.1123, 0.3039, 0.1342, 0.2332, 0.2168, 0.1634, 0.1818, 0.239, 0.1342, 0.2332, 0.1742, 0.172, 0.2117, 0.1306, 0.2168, 0.1634, 0.1742, 0.172, 0.1752, 0.1398, 0.1872, 0.07135, 0.2008, 0.09683, 0.1768, 0.1082, 0.1678, 0.08605, 0.1746, 0.03419, 0.1745, 0.04839, 0.1471, 0.0592, 0.1499, 0.0331, 0.1342, 0.2332, 0.1123, 0.3039, 0.06549, 0.2952, 0.07837, 0.2267, 0.0753, 0.3574, 0.06549, 0.2952, 0.1123, 0.3039, 0.1223, 0.3705, 0.09072, 0.4316, 0.0753, 0.3574, 0.1223, 0.3705, 0.1439, 0.418, 0.1032, 0.4715, 0.09072, 0.4316, 0.1439, 0.418, 0.1395, 0.4834, 0.1499, 0.0331, 0.1471, 0.0592, 0.1263, 0.04322, 0.1282, 0.02609, 0.1263, 0.04322, 0.1471, 0.0592, 0.1133, 0.08623, 0.1072, 0.05697, 0.1678, 0.08605, 0.1768, 0.1082, 0.1263, 0.1152, 0.1202, 0.1009, 0.1752, 0.1398, 0.1742, 0.172, 0.09596, 0.1747, 0.1118, 0.1446, 0.1742, 0.172, 0.1342, 0.2332, 0.07837, 0.2267, 0.09596, 0.1747, 0.1179, 0.6852, 0.1386, 0.6998, 0.1194, 0.7536, 0.106, 0.7494, 0.1755, 0.7614, 0.1762, 0.8007, 0.1417, 0.8094, 0.1446, 0.7924, 0.1581, 0.7144, 0.1716, 0.7264, 0.138, 0.7767, 0.1313, 0.7662, 0.1762, 0.8007, 0.1625, 0.8557, 0.12, 0.8326, 0.1417, 0.8094, 0.09297, 0.7978, 0.09435, 0.7992, 0.08657, 0.8033, 0.08649, 0.8031, 0.0947, 0.8042, 0.09196, 0.8069, 0.08648, 0.804, 0.08657, 0.8036, 0.08742, 0.7949, 0.09087, 0.7963, 0.08639, 0.803, 0.08606, 0.8029, 0.09517, 0.8016, 0.0947, 0.8042, 0.08657, 0.8036, 0.08662, 0.8035, 0.08631, 0.8034, 0.0863, 0.8035, 0.08614, 0.8034, 0.08612, 0.8034, 0.08622, 0.8032, 0.08627, 0.8033, 0.08609, 0.8033, 0.08607, 0.8033, 0.0863, 0.8035, 0.08629, 0.8036, 0.08613, 0.8035, 0.08614, 0.8034, 0.086, 0.8031, 0.08615, 0.8032, 0.08604, 0.8032, 0.08597, 0.8032, 0.4644, 0.8163, 0.4643, 0.8161, 0.4644, 0.8161, 0.4644, 0.8161, 0.4643, 0.8167, 0.464, 0.8162, 0.4643, 0.8161, 0.4644, 0.8163, 0.4638, 0.8196, 0.4624, 0.817, 0.464, 0.8162, 0.4643, 0.8167, 0.4634, 0.8379, 0.4496, 0.8233, 0.4624, 0.817, 0.4638, 0.8196, 0.4833, 0.934, 0.3906, 0.875, 0.4496, 0.8233, 0.4634, 0.8379, 0.1375, 0.5215, 0.1413, 0.5648, 0.08127, 0.5736, 0.08746, 0.5212, 0.1957, 0.5176, 0.1933, 0.56, 0.1413, 0.5648, 0.1375, 0.5215, 0.2124, 0.6122, 0.1933, 0.56, 0.227, 0.5626, 0.2275, 0.6021, 0.08588, 0.8031, 0.08593, 0.8032, 0.08589, 0.8032, 0.08568, 0.8031, 0.2568, 0.4332, 0.2424, 0.3638, 0.2633, 0.3646, 0.2773, 0.4333, 0.7282, 0.5987, 0.7286, 0.5465, 0.7366, 0.5471, 0.7347, 0.6009, 0.4604, 0.8052, 0.4383, 0.7317, 0.4774, 0.7256, 0.4686, 0.8048, 0.08597, 0.8038, 0.08599, 0.8041, 0.08565, 0.8039, 0.08579, 0.8037, 0.7091, 0.5437, 0.7126, 0.594, 0.7064, 0.5936, 0.7016, 0.544, 0.7423, 0.2567, 0.7355, 0.2515, 0.7375, 0.2516, 0.7431, 0.2543, 0.7284, 0.233, 0.7191, 0.2373, 0.7198, 0.2326, 0.7206, 0.232, 0.7242, 0.3096, 0.7011, 0.2584, 0.72, 0.253, 0.744, 0.2923, 0.7027, 0.2226, 0.72, 0.253, 0.7011, 0.2584, 0.6857, 0.2218, 0.7039, 0.3127, 0.6832, 0.2569, 0.7011, 0.2584, 0.7242, 0.3096, 0.6857, 0.2218, 0.7011, 0.2584, 0.6832, 0.2569, 0.6678, 0.2182, 0.5226, 0.9302, 0.4732, 0.8358, 0.4799, 0.8314, 0.5473, 0.9142, 0.7126, 0.594, 0.6978, 0.6358, 0.6907, 0.6339, 0.7064, 0.5936, 0.2484, 0.5628, 0.2569, 0.5315, 0.277, 0.5342, 0.2686, 0.5675, 0.4639, 0.8148, 0.4604, 0.8052, 0.4686, 0.8048, 0.4653, 0.8148, 0.2424, 0.3638, 0.2385, 0.2984, 0.2589, 0.3006, 0.2633, 0.3646, 0.7129, 0.642, 0.7282, 0.5987, 0.7347, 0.6009, 0.7193, 0.645, 0.4732, 0.8358, 0.466, 0.8193, 0.4675, 0.8176, 0.4799, 0.8314, 0.6978, 0.6358, 0.6686, 0.6739, 0.6626, 0.6715, 0.6907, 0.6339, 0.09703, 0.6912, 0.08881, 0.7493, 0.06368, 0.7615, 0.0795, 0.6927, 0.4643, 0.8158, 0.4639, 0.8148, 0.4653, 0.8148, 0.4646, 0.8158, 0.683, 0.6806, 0.7129, 0.642, 0.7193, 0.645, 0.6894, 0.6839, 0.2385, 0.2984, 0.2408, 0.2245, 0.2641, 0.2231, 0.2589, 0.3006, 0.466, 0.8193, 0.4647, 0.8166, 0.465, 0.8162, 0.4675, 0.8176, 0.04651, 0.2264, 0.04485, 0.2908, 0.03352, 0.2885, 0.03535, 0.2204, 0.6686, 0.6739, 0.6495, 0.705, 0.6466, 0.7051, 0.6626, 0.6715, 0.03667, 0.1998, 0.04651, 0.2264, 0.03535, 0.2204, 0.01271, 0.1923, 0.4644, 0.816, 0.4643, 0.8158, 0.4646, 0.8158, 0.4645, 0.816, 0.6597, 0.7044, 0.683, 0.6806, 0.6894, 0.6839, 0.6623, 0.7075, 0.2408, 0.2245, 0.2621, 0.16, 0.2819, 0.1632, 0.2641, 0.2231, 0.8903, 0.04164, 0.9037, 0.03589, 0.9039, 0.0507, 0.8871, 0.04963, 0.4647, 0.8166, 0.4645, 0.8162, 0.4645, 0.8161, 0.465, 0.8162, 0.8726, 0.0378, 0.8903, 0.04164, 0.8871, 0.04963, 0.8719, 0.04688, 0.4644, 0.8161, 0.4644, 0.816, 0.4645, 0.816, 0.4644, 0.8161, 0.8375, 0.2566, 0.7913, 0.2424, 0.7961, 0.2154, 0.8446, 0.222, 0.2621, 0.1303, 0.2613, 0.09985, 0.2844, 0.09852, 0.2845, 0.1314, 0.04485, 0.2908, 0.04977, 0.351, 0.03593, 0.3484, 0.03352, 0.2885, 0.4645, 0.8162, 0.4644, 0.8161, 0.4644, 0.8161, 0.4645, 0.8161, 0.7232, 0.2161, 0.7013, 0.2149, 0.7012, 0.2081, 0.7239, 0.2099, 0.04977, 0.351, 0.07179, 0.4273, 0.06063, 0.4242, 0.03593, 0.3484, 0.07179, 0.4273, 0.07673, 0.4614, 0.06035, 0.4651, 0.06063, 0.4242, 0.07673, 0.4614, 0.07519, 0.5, 0.05666, 0.4996, 0.06035, 0.4651, 0.7444, 0.2232, 0.7232, 0.2161, 0.7239, 0.2099, 0.752, 0.2122, 0.2576, 0.07732, 0.2537, 0.0543, 0.2781, 0.05286, 0.2816, 0.07579, 0.08752, 0.8091, 0.09798, 0.8417, 0.0761, 0.8248, 0.08436, 0.8064, 0.1059, 0.02095, 0.0996, 0.03029, 0.09061, 0.02738, 0.09707, 0.01801, 0.2465, 0.5981, 0.2484, 0.5628, 0.2686, 0.5675, 0.2622, 0.5956, 0.08374, 0.7949, 0.08581, 0.8029, 0.08486, 0.8024, 0.0774, 0.7935, 0.757, 0.245, 0.7459, 0.2379, 0.7442, 0.2337, 0.7684, 0.2353, 0.8718, 0.8663, 0.8596, 0.8639, 0.8626, 0.851, 0.8745, 0.8539, 0.7013, 0.2149, 0.6821, 0.2134, 0.6798, 0.2074, 0.7012, 0.2081, 0.6676, 0.4121, 0.6898, 0.4811, 0.68, 0.4808, 0.6532, 0.4078, 0.8782, 0.8675, 0.8718, 0.8663, 0.8745, 0.8539, 0.8805, 0.8554, 0.6682, 0.2611, 0.6878, 0.3196, 0.6717, 0.32, 0.6598, 0.2628, 0.1544, 0.622, 0.1961, 0.6234, 0.1895, 0.6402, 0.1671, 0.6403, 0.2569, 0.5315, 0.2618, 0.4883, 0.2824, 0.4893, 0.277, 0.5342, 0.7231, 0.4894, 0.7147, 0.4387, 0.7325, 0.4351, 0.7348, 0.488, 0.8893, 0.8692, 0.8846, 0.8686, 0.8864, 0.8568, 0.8904, 0.8577, 0.6624, 0.214, 0.6682, 0.2611, 0.6598, 0.2628, 0.6579, 0.2102, 0.9103, 0.8727, 0.8941, 0.8697, 0.8955, 0.8594, 0.9044, 0.8628, 0.6898, 0.4811, 0.7091, 0.5437, 0.7016, 0.544, 0.68, 0.4808, 0.6821, 0.2134, 0.6624, 0.214, 0.6579, 0.2102, 0.6798, 0.2074, 0.08877, 0.6333, 0.1544, 0.622, 0.1671, 0.6403, 0.09397, 0.6473, 0.2618, 0.4883, 0.2568, 0.4332, 0.2773, 0.4333, 0.2824, 0.4893, 0.7286, 0.5465, 0.7231, 0.4894, 0.7348, 0.488, 0.7366, 0.5471, 0.0996, 0.03029, 0.08645, 0.05523, 0.07513, 0.05399, 0.09061, 0.02738, 0.6975, 0.4822, 0.6858, 0.4157, 0.7006, 0.4254, 0.7094, 0.4866, 0.6975, 0.4822, 0.7094, 0.4866, 0.7201, 0.5441, 0.7135, 0.5425, 0.7135, 0.5425, 0.7201, 0.5441, 0.7208, 0.5956, 0.7157, 0.5937, 0.7157, 0.5937, 0.7208, 0.5956, 0.7076, 0.6395, 0.7025, 0.6372, 0.7025, 0.6372, 0.7076, 0.6395, 0.6788, 0.6788, 0.6748, 0.6761, 0.6563, 0.704, 0.6529, 0.705, 0.6748, 0.6761, 0.6788, 0.6788, 0.7064, 0.5936, 0.6907, 0.6339, 0.6828, 0.6307, 0.6947, 0.5919, 0.7193, 0.645, 0.7347, 0.6009, 0.7442, 0.6037, 0.7267, 0.6491, 0.06035, 0.4651, 0.05666, 0.4996, 0.04455, 0.5022, 0.04705, 0.4802, 0.6907, 0.6339, 0.6626, 0.6715, 0.6573, 0.6693, 0.6828, 0.6307, 0.03535, 0.2204, 0.03352, 0.2885, 0.01522, 0.2877, 0.01419, 0.2211, 0.6894, 0.6839, 0.7193, 0.645, 0.7267, 0.6491, 0.696, 0.688, 0.03352, 0.2885, 0.03593, 0.3484, 0.02005, 0.3497, 0.01522, 0.2877, 0.03593, 0.3484, 0.06063, 0.4242, 0.04376, 0.4247, 0.02005, 0.3497, 0.2622, 0.5956, 0.2686, 0.5675, 0.2856, 0.5742, 0.2739, 0.599, 0.6626, 0.6715, 0.6466, 0.7051, 0.6421, 0.7091, 0.6573, 0.6693, 0.06063, 0.4242, 0.06035, 0.4651, 0.04705, 0.4802, 0.04376, 0.4247, 0.277, 0.5342, 0.2824, 0.4893, 0.2984, 0.4863, 0.2966, 0.5335, 0.6623, 0.7075, 0.6894, 0.6839, 0.696, 0.688, 0.6649, 0.713, 0.09707, 0.01801, 0.09061, 0.02738, 0.07224, 0.02322, 0.07829, 0.01271, 0.2824, 0.4893, 0.2773, 0.4333, 0.2932, 0.4314, 0.2984, 0.4863, 0.7961, 0.2154, 0.752, 0.2122, 0.7534, 0.1976, 0.7968, 0.1976, 0.09061, 0.02738, 0.07513, 0.05399, 0.05063, 0.05686, 0.07224, 0.02322, 0.2773, 0.4333, 0.2633, 0.3646, 0.28, 0.3647, 0.2932, 0.4314, 0.7239, 0.2099, 0.7012, 0.2081, 0.698, 0.1976, 0.7242, 0.1976, 0.0795, 0.6927, 0.06368, 0.7615, 0.04512, 0.7593, 0.05302, 0.6981, 0.2633, 0.3646, 0.2589, 0.3006, 0.276, 0.3027, 0.28, 0.3647, 0.752, 0.2122, 0.7239, 0.2099, 0.7242, 0.1976, 0.7534, 0.1976, 0.2589, 0.3006, 0.2641, 0.2231, 0.2801, 0.2259, 0.276, 0.3027, 0.7012, 0.2081, 0.6798, 0.2074, 0.6783, 0.1976, 0.698, 0.1976, 0.2641, 0.2231, 0.2819, 0.1632, 0.2998, 0.1664, 0.2801, 0.2259, 0.6598, 0.2628, 0.6717, 0.32, 0.6496, 0.3263, 0.6421, 0.2655, 0.2845, 0.1314, 0.2844, 0.09852, 0.3006, 0.09727, 0.302, 0.1316, 0.6579, 0.2102, 0.6598, 0.2628, 0.6421, 0.2655, 0.6523, 0.1976, 0.2816, 0.07579, 0.2781, 0.05286, 0.2949, 0.05041, 0.2983, 0.07411, 0.6798, 0.2074, 0.6579, 0.2102, 0.6523, 0.1976, 0.6783, 0.1976, 0.8446, 0.222, 0.7961, 0.2154, 0.7968, 0.1976, 0.8465, 0.1976, 0.1671, 0.6403, 0.1895, 0.6402, 0.1847, 0.654, 0.1572, 0.6589, 0.09397, 0.6473, 0.1671, 0.6403, 0.1572, 0.6589, 0.1127, 0.6597, 0.2686, 0.5675, 0.277, 0.5342, 0.2966, 0.5335, 0.2856, 0.5742, 0.6532, 0.4078, 0.68, 0.4808, 0.6684, 0.4835, 0.6421, 0.4103, 0.7348, 0.488, 0.7325, 0.4351, 0.7466, 0.4399, 0.7459, 0.4938, 0.68, 0.4808, 0.7016, 0.544, 0.6898, 0.5441, 0.6684, 0.4835, 0.7366, 0.5471, 0.7348, 0.488, 0.7459, 0.4938, 0.7469, 0.5489, 0.7016, 0.544, 0.7064, 0.5936, 0.6947, 0.5919, 0.6898, 0.5441, 0.4774, 0.7256, 0.5348, 0.8238, 0.4799, 0.814, 0.4686, 0.8048, 0.7347, 0.6009, 0.7366, 0.5471, 0.7469, 0.5489, 0.7442, 0.6037, 0.4686, 0.8048, 0.4799, 0.814, 0.4668, 0.8159, 0.4653, 0.8148, 0.4653, 0.8148, 0.4668, 0.8159, 0.4649, 0.8161, 0.4646, 0.8158, 0.4646, 0.8158, 0.4649, 0.8161, 0.4646, 0.8161, 0.4645, 0.816, 0.4645, 0.816, 0.4646, 0.8161, 0.4644, 0.8161, 0.4644, 0.8161, 0.4668, 0.8159, 0.4799, 0.814, 0.4799, 0.8314, 0.4675, 0.8176, 0.4649, 0.8161, 0.4668, 0.8159, 0.4675, 0.8176, 0.465, 0.8162, 0.4799, 0.814, 0.5348, 0.8238, 0.5473, 0.9142, 0.4799, 0.8314, 0.4646, 0.8161, 0.4649, 0.8161, 0.465, 0.8162, 0.4645, 0.8161, 0.5473, 0.9142, 0.5348, 0.8238, 0.5827, 0.8001, 0.5658, 0.9306, 0.4644, 0.8161, 0.4646, 0.8161, 0.4645, 0.8161, 0.4644, 0.8161, 0.5827, 0.8001, 0.5348, 0.8238, 0.4774, 0.7256, 0.5178, 0.6852, 0.01322, 0.1743, 0.0136, 0.1372, 0.02599, 0.1359, 0.02423, 0.1663, 0.05652, 0.8109, 0.0774, 0.7935, 0.08486, 0.8024, 0.08009, 0.8053, 0.0848, 0.8038, 0.08568, 0.8031, 0.08589, 0.8032, 0.08568, 0.8034, 0.8904, 0.8577, 0.8864, 0.8568, 0.8617, 0.8282, 0.8845, 0.8438, 0.8596, 0.8389, 0.8617, 0.8282, 0.8864, 0.8568, 0.8805, 0.8554, 0.7934, 0.2752, 0.7628, 0.3266, 0.744, 0.2923, 0.7796, 0.2615, 0.7459, 0.2379, 0.7298, 0.2505, 0.72, 0.253, 0.7442, 0.2337, 0.7298, 0.2505, 0.7413, 0.2663, 0.744, 0.2923, 0.72, 0.253, 0.7423, 0.2567, 0.7571, 0.2472, 0.7586, 0.2475, 0.7593, 0.2511, 0.7413, 0.2663, 0.7191, 0.2373, 0.7284, 0.233, 0.7442, 0.2337, 0.72, 0.253, 0.7187, 0.2268, 0.7105, 0.2275, 0.7027, 0.2226, 0.7229, 0.2221, 0.7105, 0.2275, 0.7191, 0.2373, 0.72, 0.253, 0.7027, 0.2226, 0.7284, 0.233, 0.7187, 0.2268, 0.7229, 0.2221, 0.7442, 0.2337, 0.7206, 0.232, 0.7198, 0.2326, 0.7174, 0.2316, 0.7198, 0.231, 0.7187, 0.2268, 0.7284, 0.233, 0.7206, 0.232, 0.7198, 0.231, 0.7105, 0.2275, 0.7187, 0.2268, 0.7198, 0.231, 0.7174, 0.2316, 0.7191, 0.2373, 0.7105, 0.2275, 0.7174, 0.2316, 0.7198, 0.2326, 0.7571, 0.2472, 0.7459, 0.242, 0.7459, 0.2379, 0.757, 0.245, 0.7586, 0.2475, 0.7459, 0.242, 0.7355, 0.2515, 0.7298, 0.2505, 0.7459, 0.2379, 0.7355, 0.2515, 0.7423, 0.2567, 0.7413, 0.2663, 0.7298, 0.2505, 0.753, 0.2479, 0.7431, 0.2543, 0.7375, 0.2516, 0.7463, 0.244, 0.7571, 0.2472, 0.7423, 0.2567, 0.7431, 0.2543, 0.753, 0.2479, 0.7459, 0.242, 0.7571, 0.2472, 0.753, 0.2479, 0.7463, 0.244, 0.7355, 0.2515, 0.7459, 0.242, 0.7463, 0.244, 0.7375, 0.2516, 0.7796, 0.2615, 0.7779, 0.2458, 0.7769, 0.2426, 0.7747, 0.2394, 0.771, 0.2376, 0.7684, 0.2353, 0.7913, 0.2424, 0.7934, 0.2752, 0.757, 0.245, 0.7584, 0.2459, 0.7586, 0.2475, 0.7584, 0.2459, 0.759, 0.2467, 0.7586, 0.2475, 0.759, 0.2467, 0.7594, 0.2474, 0.7586, 0.2475, 0.7594, 0.2474, 0.7596, 0.2486, 0.7586, 0.2475, 0.7596, 0.2486, 0.7593, 0.2511, 0.7586, 0.2475, 0.757, 0.245, 0.7684, 0.2353, 0.771, 0.2376, 0.7584, 0.2459, 0.7584, 0.2459, 0.771, 0.2376, 0.7747, 0.2394, 0.759, 0.2467, 0.759, 0.2467, 0.7747, 0.2394, 0.7769, 0.2426, 0.7594, 0.2474, 0.7594, 0.2474, 0.7769, 0.2426, 0.7779, 0.2458, 0.7596, 0.2486, 0.7596, 0.2486, 0.7779, 0.2458, 0.7796, 0.2615, 0.7593, 0.2511, 0.7413, 0.2663, 0.7593, 0.2511, 0.7796, 0.2615, 0.744, 0.2923, 0.1263, 0.04322, 0.1072, 0.05697, 0.08645, 0.05523, 0.0996, 0.03029, 0.7201, 0.5441, 0.7094, 0.4866, 0.7231, 0.4894, 0.7286, 0.5465, 0.2396, 0.4882, 0.2355, 0.4334, 0.2568, 0.4332, 0.2618, 0.4883, 0.08657, 0.6105, 0.1502, 0.5995, 0.1544, 0.622, 0.08877, 0.6333, 0.6857, 0.2218, 0.6678, 0.2182, 0.6624, 0.214, 0.6821, 0.2134, 0.6975, 0.4822, 0.7135, 0.5425, 0.7091, 0.5437, 0.6898, 0.4811, 0.9049, 0.8836, 0.8914, 0.8903, 0.8941, 0.8697, 0.9103, 0.8727, 0.6678, 0.2182, 0.6832, 0.2569, 0.6682, 0.2611, 0.6624, 0.214, 0.886, 0.8925, 0.8811, 0.8918, 0.8846, 0.8686, 0.8893, 0.8692, 0.7094, 0.4866, 0.7006, 0.4254, 0.7147, 0.4387, 0.7231, 0.4894, 0.2378, 0.527, 0.2396, 0.4882, 0.2618, 0.4883, 0.2569, 0.5315, 0.1502, 0.5995, 0.2124, 0.6122, 0.1961, 0.6234, 0.1544, 0.622, 0.6832, 0.2569, 0.7039, 0.3127, 0.6878, 0.3196, 0.6682, 0.2611, 0.8746, 0.8908, 0.8681, 0.8898, 0.8718, 0.8663, 0.8782, 0.8675, 0.6858, 0.4157, 0.6975, 0.4822, 0.6898, 0.4811, 0.6676, 0.4121, 0.7027, 0.2226, 0.6857, 0.2218, 0.6821, 0.2134, 0.7013, 0.2149, 0.8681, 0.8898, 0.8615, 0.8872, 0.8596, 0.8639, 0.8718, 0.8663, 0.08742, 0.7949, 0.08606, 0.8029, 0.08581, 0.8029, 0.08374, 0.7949, 0.2275, 0.6021, 0.227, 0.5626, 0.2484, 0.5628, 0.2465, 0.5981, 0.1282, 0.02609, 0.1263, 0.04322, 0.0996, 0.03029, 0.1059, 0.02095, 0.09196, 0.8069, 0.12, 0.8326, 0.09798, 0.8417, 0.08752, 0.8091, 0.2339, 0.07889, 0.2285, 0.05564, 0.2537, 0.0543, 0.2576, 0.07732, 0.7442, 0.2337, 0.7229, 0.2221, 0.7232, 0.2161, 0.7444, 0.2232, 0.1032, 0.4715, 0.08746, 0.5212, 0.07519, 0.5, 0.07673, 0.4614, 0.09072, 0.4316, 0.1032, 0.4715, 0.07673, 0.4614, 0.07179, 0.4273, 0.0753, 0.3574, 0.09072, 0.4316, 0.07179, 0.4273, 0.04977, 0.351, 0.7229, 0.2221, 0.7027, 0.2226, 0.7013, 0.2149, 0.7232, 0.2161, 0.4644, 0.8163, 0.4644, 0.8161, 0.4644, 0.8161, 0.4645, 0.8162, 0.06549, 0.2952, 0.0753, 0.3574, 0.04977, 0.351, 0.04485, 0.2908, 0.2408, 0.1308, 0.2394, 0.1019, 0.2613, 0.09985, 0.2621, 0.1303, 0.4644, 0.8161, 0.4643, 0.8161, 0.4644, 0.816, 0.4644, 0.8161, 0.8719, 0.02249, 0.8869, 0.01271, 0.8903, 0.04164, 0.8726, 0.0378, 0.4643, 0.8167, 0.4644, 0.8163, 0.4645, 0.8162, 0.4647, 0.8166, 0.8869, 0.01271, 0.9036, 0.01799, 0.9037, 0.03589, 0.8903, 0.04164, 0.217, 0.2297, 0.2418, 0.159, 0.2621, 0.16, 0.2408, 0.2245, 0.6563, 0.704, 0.6788, 0.6788, 0.683, 0.6806, 0.6597, 0.7044, 0.4643, 0.8161, 0.4641, 0.816, 0.4643, 0.8158, 0.4644, 0.816, 0.056, 0.1962, 0.07837, 0.2267, 0.04651, 0.2264, 0.03667, 0.1998, 0.6748, 0.6761, 0.6529, 0.705, 0.6495, 0.705, 0.6686, 0.6739, 0.07837, 0.2267, 0.06549, 0.2952, 0.04485, 0.2908, 0.04651, 0.2264, 0.4638, 0.8196, 0.4643, 0.8167, 0.4647, 0.8166, 0.466, 0.8193, 0.2173, 0.2972, 0.217, 0.2297, 0.2408, 0.2245, 0.2385, 0.2984, 0.6788, 0.6788, 0.7076, 0.6395, 0.7129, 0.642, 0.683, 0.6806, 0.4641, 0.816, 0.463, 0.8156, 0.4639, 0.8148, 0.4643, 0.8158, 0.1179, 0.6852, 0.106, 0.7494, 0.08881, 0.7493, 0.09703, 0.6912, 0.7025, 0.6372, 0.6748, 0.6761, 0.6686, 0.6739, 0.6978, 0.6358, 0.4634, 0.8379, 0.4638, 0.8196, 0.466, 0.8193, 0.4732, 0.8358, 0.7076, 0.6395, 0.7208, 0.5956, 0.7282, 0.5987, 0.7129, 0.642, 0.2211, 0.3629, 0.2173, 0.2972, 0.2385, 0.2984, 0.2424, 0.3638, 0.463, 0.8156, 0.4518, 0.8112, 0.4604, 0.8052, 0.4639, 0.8148, 0.227, 0.5626, 0.2378, 0.527, 0.2569, 0.5315, 0.2484, 0.5628, 0.7157, 0.5937, 0.7025, 0.6372, 0.6978, 0.6358, 0.7126, 0.594, 0.4833, 0.934, 0.4634, 0.8379, 0.4732, 0.8358, 0.5226, 0.9302, 0.7135, 0.5425, 0.7157, 0.5937, 0.7126, 0.594, 0.7091, 0.5437, 0.08629, 0.8036, 0.08648, 0.804, 0.08599, 0.8041, 0.08597, 0.8038, 0.4518, 0.8112, 0.3906, 0.7765, 0.4383, 0.7317, 0.4604, 0.8052, 0.7208, 0.5956, 0.7201, 0.5441, 0.7286, 0.5465, 0.7282, 0.5987, 0.2355, 0.4334, 0.2211, 0.3629, 0.2424, 0.3638, 0.2568, 0.4332, 0.086, 0.8031, 0.08597, 0.8032, 0.08593, 0.8032, 0.08588, 0.8031, 0.08606, 0.8029, 0.086, 0.8031, 0.08588, 0.8031, 0.08581, 0.8029, 0.08613, 0.8035, 0.08629, 0.8036, 0.08597, 0.8038, 0.08596, 0.8036, 0.1072, 0.05697, 0.07519, 0.09202, 0.06113, 0.08907, 0.08645, 0.05523, 0.12, 0.8326, 0.1625, 0.8557, 0.125, 0.8816, 0.09798, 0.8417, 0.2418, 0.159, 0.2408, 0.1308, 0.2621, 0.1303, 0.2621, 0.16, 0.08648, 0.804, 0.09196, 0.8069, 0.08752, 0.8091, 0.08599, 0.8041, 0.106, 0.7494, 0.08742, 0.7949, 0.08374, 0.7949, 0.08881, 0.7493, 0.8811, 0.8918, 0.8746, 0.8908, 0.8782, 0.8675, 0.8846, 0.8686, 0.8626, 0.851, 0.8596, 0.8389, 0.8805, 0.8554, 0.8745, 0.8539, 0.08009, 0.8053, 0.08486, 0.8024, 0.08568, 0.8031, 0.0848, 0.8038, 0.01271, 0.8153, 0.06368, 0.7615, 0.0774, 0.7935, 0.05652, 0.8109, 0.2819, 0.1632, 0.2845, 0.1314, 0.302, 0.1316, 0.2998, 0.1664, 0.07513, 0.05399, 0.05052, 0.0847, 0.03419, 0.08001, 0.05063, 0.05686, 0.8846, 0.8686, 0.8782, 0.8675, 0.8805, 0.8554, 0.8864, 0.8568, 0.08881, 0.7493, 0.08374, 0.7949, 0.0774, 0.7935, 0.06368, 0.7615, 0.08599, 0.8041, 0.08752, 0.8091, 0.08436, 0.8064, 0.08565, 0.8039, 0.2621, 0.16, 0.2621, 0.1303, 0.2845, 0.1314, 0.2819, 0.1632, 0.09798, 0.8417, 0.125, 0.8816, 0.05972, 0.872, 0.0761, 0.8248, 0.08645, 0.05523, 0.06113, 0.08907, 0.05052, 0.0847, 0.07513, 0.05399, 0.08596, 0.8036, 0.08597, 0.8038, 0.08579, 0.8037, 0.08584, 0.8036, 0.08581, 0.8029, 0.08588, 0.8031, 0.08568, 0.8031, 0.08486, 0.8024, 0.08606, 0.8029, 0.08639, 0.803, 0.08615, 0.8032, 0.086, 0.8031, 0.08657, 0.8036, 0.08648, 0.804, 0.08629, 0.8036, 0.0863, 0.8035, 0.08649, 0.8031, 0.08657, 0.8033, 0.08627, 0.8033, 0.08622, 0.8032, 0.08627, 0.8033, 0.08631, 0.8034, 0.08612, 0.8034, 0.08609, 0.8033, 0.08657, 0.8033, 0.08662, 0.8035, 0.08631, 0.8034, 0.08627, 0.8033, 0.08662, 0.8035, 0.08657, 0.8036, 0.0863, 0.8035, 0.08631, 0.8034, 0.09435, 0.7992, 0.09517, 0.8016, 0.08662, 0.8035, 0.08657, 0.8033, 0.138, 0.7767, 0.1446, 0.7924, 0.09517, 0.8016, 0.09435, 0.7992, 0.1446, 0.7924, 0.1417, 0.8094, 0.0947, 0.8042, 0.09517, 0.8016, 0.106, 0.7494, 0.1194, 0.7536, 0.09087, 0.7963, 0.08742, 0.7949, 0.1417, 0.8094, 0.12, 0.8326, 0.09196, 0.8069, 0.0947, 0.8042, 0.1313, 0.7662, 0.138, 0.7767, 0.09435, 0.7992, 0.09297, 0.7978, 0.09596, 0.1747, 0.07837, 0.2267, 0.056, 0.1962, 0.07252, 0.1734, 0.1202, 0.1009, 0.1263, 0.1152, 0.09331, 0.1328, 0.0898, 0.1217, 0.1716, 0.7264, 0.1755, 0.7614, 0.1446, 0.7924, 0.138, 0.7767, 0.1263, 0.1152, 0.1118, 0.1446, 0.08351, 0.1532, 0.09331, 0.1328, 0.1118, 0.1446, 0.09596, 0.1747, 0.07252, 0.1734, 0.08351, 0.1532, 0.1072, 0.05697, 0.1133, 0.08623, 0.08346, 0.107, 0.07519, 0.09202, 0.1768, 0.1082, 0.1752, 0.1398, 0.1118, 0.1446, 0.1263, 0.1152, 0.2008, 0.09683, 0.2117, 0.1306, 0.1752, 0.1398, 0.1768, 0.1082, 0.2418, 0.159, 0.2168, 0.1634, 0.2117, 0.1306, 0.2408, 0.1308, 0.1133, 0.08623, 0.1202, 0.1009, 0.0898, 0.1217, 0.08346, 0.107, 0.1194, 0.7536, 0.1313, 0.7662, 0.09297, 0.7978, 0.09087, 0.7963, 0.08639, 0.803, 0.08649, 0.8031, 0.08622, 0.8032, 0.08615, 0.8032, 0.01271, 0.9574, 0.01271, 0.8153, 0.05652, 0.8109, 0.05972, 0.872, 0.0761, 0.8248, 0.08009, 0.8053, 0.0848, 0.8038, 0.08436, 0.8064, 0.2394, 0.1019, 0.2339, 0.07889, 0.2576, 0.07732, 0.2613, 0.09985, 0.8914, 0.8903, 0.886, 0.8925, 0.8893, 0.8692, 0.8941, 0.8697, 0.8955, 0.8594, 0.8904, 0.8577, 0.8845, 0.8438, 0.9044, 0.8628, 0.08436, 0.8064, 0.0848, 0.8038, 0.08568, 0.8034, 0.08565, 0.8039, 0.05972, 0.872, 0.05652, 0.8109, 0.08009, 0.8053, 0.0761, 0.8248, 0.01419, 0.2211, 0.01322, 0.1743, 0.02423, 0.1663, 0.03535, 0.2204, 0.2844, 0.09852, 0.2816, 0.07579, 0.2983, 0.07411, 0.3006, 0.09727, 0.8941, 0.8697, 0.8893, 0.8692, 0.8904, 0.8577, 0.8955, 0.8594, 0.2613, 0.09985, 0.2576, 0.07732, 0.2816, 0.07579, 0.2844, 0.09852, 0.08615, 0.8032, 0.08622, 0.8032, 0.08607, 0.8033, 0.08604, 0.8032, 0.09087, 0.7963, 0.09297, 0.7978, 0.08649, 0.8031, 0.08639, 0.803, 0.1386, 0.6998, 0.1581, 0.7144, 0.1313, 0.7662, 0.1194, 0.7536, 0.1471, 0.0592, 0.1678, 0.08605, 0.1202, 0.1009, 0.1133, 0.08623, 0.1745, 0.04839, 0.1872, 0.07135, 0.1678, 0.08605, 0.1471, 0.0592, 0.2394, 0.1019, 0.2008, 0.09683, 0.1872, 0.07135, 0.2339, 0.07889, 0.6529, 0.705, 0.6563, 0.704, 0.6597, 0.7044, 0.6623, 0.7075, 0.6649, 0.713, 0.6421, 0.7091, 0.6466, 0.7051, 0.6495, 0.705, 0.7039, 0.3127, 0.7044, 0.3485, 0.6843, 0.3588, 0.6878, 0.3196, 0.6717, 0.32, 0.6733, 0.3616, 0.6485, 0.3674, 0.6496, 0.3263, 0.6878, 0.3196, 0.6843, 0.3588, 0.6733, 0.3616, 0.6717, 0.32, 0.7242, 0.3096, 0.7363, 0.3322, 0.7044, 0.3485, 0.7039, 0.3127, 0.744, 0.2923, 0.7628, 0.3266, 0.7363, 0.3322, 0.7242, 0.3096, 0.8263, 0.295, 0.7735, 0.3442, 0.7628, 0.3266, 0.7934, 0.2752, 0.8263, 0.295, 0.7934, 0.2752, 0.7913, 0.2424, 0.8375, 0.2566, 0.2285, 0.05564, 0.2232, 0.02894, 0.2478, 0.02048, 0.2537, 0.0543, 0.2285, 0.05564, 0.1745, 0.04839, 0.1746, 0.03419, 0.2232, 0.02894, 0.7044, 0.3485, 0.7117, 0.3648, 0.6832, 0.3741, 0.6843, 0.3588, 0.2781, 0.05286, 0.2715, 0.01556, 0.2883, 0.01271, 0.2949, 0.05041, 0.6733, 0.3616, 0.6719, 0.3765, 0.6478, 0.3824, 0.6485, 0.3674, 0.6843, 0.3588, 0.6832, 0.3741, 0.6719, 0.3765, 0.6733, 0.3616, 0.2537, 0.0543, 0.2478, 0.02048, 0.2715, 0.01556, 0.2781, 0.05286, 0.7363, 0.3322, 0.7421, 0.3596, 0.7117, 0.3648, 0.7044, 0.3485, 0.7628, 0.3266, 0.7735, 0.3442, 0.7421, 0.3596, 0.7363, 0.3322, 0.5079, 0.1125, 0.5417, 0.1099, 0.5525, 0.1455, 0.5104, 0.1549, 0.5525, 0.1455, 0.5543, 0.1843, 0.5141, 0.1848, 0.5104, 0.1549, 0.5543, 0.1843, 0.5501, 0.2391, 0.5036, 0.2445, 0.5141, 0.1848, 0.5501, 0.2391, 0.5358, 0.3096, 0.4955, 0.2966, 0.5036, 0.2445, 0.5358, 0.3096, 0.532, 0.3753, 0.4943, 0.3626, 0.4955, 0.2966, 0.532, 0.3753, 0.5316, 0.4428, 0.4965, 0.4335, 0.4943, 0.3626, 0.5316, 0.4428, 0.5565, 0.5135, 0.5315, 0.5091, 0.4965, 0.4335, 0.5554, 0.5417, 0.5541, 0.5706, 0.5154, 0.5756, 0.5263, 0.5419, 0.5486, 0.5936, 0.5432, 0.6168, 0.4891, 0.6241, 0.5019, 0.6011, 0.7913, 0.1527, 0.7961, 0.1797, 0.752, 0.1829, 0.7444, 0.1719, 0.7442, 0.1614, 0.7684, 0.1599, 0.5079, 0.1125, 0.4559, 0.1076, 0.4649, 0.07293, 0.527, 0.06021, 0.4559, 0.1076, 0.396, 0.09883, 0.4013, 0.06193, 0.4649, 0.07293, 0.8342, 0.9283, 0.7752, 0.8766, 0.773, 0.8645, 0.8342, 0.8297, 0.7752, 0.8766, 0.7623, 0.8703, 0.7618, 0.8688, 0.773, 0.8645, 0.7623, 0.8703, 0.7607, 0.8695, 0.7607, 0.8692, 0.7618, 0.8688, 0.7607, 0.8695, 0.7605, 0.8694, 0.7605, 0.8693, 0.7607, 0.8692, 0.7605, 0.8694, 0.7604, 0.8693, 0.7604, 0.8693, 0.7605, 0.8693, 0.4522, 0.151, 0.4542, 0.189, 0.4179, 0.201, 0.4021, 0.1513, 0.5104, 0.1549, 0.5141, 0.1848, 0.4542, 0.189, 0.4522, 0.151, 0.5036, 0.2445, 0.4586, 0.2544, 0.4542, 0.189, 0.5141, 0.1848, 0.4955, 0.2966, 0.437, 0.302, 0.4586, 0.2544, 0.5036, 0.2445, 0.4943, 0.3626, 0.427, 0.3686, 0.437, 0.302, 0.4955, 0.2966, 0.4965, 0.4335, 0.4488, 0.4392, 0.427, 0.3686, 0.4943, 0.3626, 0.5315, 0.5091, 0.4888, 0.5004, 0.4488, 0.4392, 0.4965, 0.4335, 0.5263, 0.5419, 0.4899, 0.5327, 0.4888, 0.5004, 0.5315, 0.5091, 0.5019, 0.6011, 0.4825, 0.5864, 0.4915, 0.5643, 0.5154, 0.5756, 0.4893, 0.6383, 0.4646, 0.6394, 0.4618, 0.6133, 0.4891, 0.6241, 0.4488, 0.4392, 0.3931, 0.4457, 0.3802, 0.3773, 0.427, 0.3686, 0.39, 0.3151, 0.437, 0.302, 0.427, 0.3686, 0.3802, 0.3773, 0.4054, 0.2409, 0.4586, 0.2544, 0.437, 0.302, 0.39, 0.3151, 0.4179, 0.201, 0.4542, 0.189, 0.4586, 0.2544, 0.4054, 0.2409, 0.4646, 0.6394, 0.4428, 0.6464, 0.441, 0.6292, 0.4618, 0.6133, 0.441, 0.6292, 0.4219, 0.6155, 0.428, 0.5862, 0.4618, 0.6133, 0.4825, 0.5864, 0.4349, 0.5716, 0.441, 0.5572, 0.4915, 0.5643, 0.4899, 0.5327, 0.4265, 0.5279, 0.4106, 0.4978, 0.4888, 0.5004, 0.4888, 0.5004, 0.4106, 0.4978, 0.3931, 0.4457, 0.4488, 0.4392, 0.3069, 0.9574, 0.2949, 0.8932, 0.3084, 0.889, 0.3276, 0.9428, 0.3645, 0.8812, 0.3336, 0.8501, 0.3306, 0.8331, 0.3652, 0.8418, 0.347, 0.9282, 0.3203, 0.8763, 0.3269, 0.8658, 0.3606, 0.9162, 0.3652, 0.8418, 0.3306, 0.8331, 0.309, 0.81, 0.3514, 0.7868, 0.2819, 0.8448, 0.2754, 0.8394, 0.2755, 0.8393, 0.2833, 0.8434, 0.2837, 0.8384, 0.2755, 0.8389, 0.2754, 0.8386, 0.2809, 0.8357, 0.2764, 0.8477, 0.275, 0.8397, 0.2753, 0.8395, 0.2798, 0.8462, 0.2841, 0.8409, 0.2756, 0.8391, 0.2755, 0.8389, 0.2837, 0.8384, 0.2753, 0.8392, 0.2751, 0.8392, 0.2751, 0.8391, 0.2752, 0.8391, 0.2752, 0.8393, 0.275, 0.8393, 0.275, 0.8393, 0.2752, 0.8393, 0.2752, 0.8391, 0.2751, 0.8391, 0.2751, 0.8391, 0.2752, 0.839, 0.275, 0.8394, 0.2749, 0.8394, 0.275, 0.8393, 0.2751, 0.8394, 0.7604, 0.8695, 0.7604, 0.8694, 0.7604, 0.8693, 0.7605, 0.8694, 0.7605, 0.8699, 0.7604, 0.8695, 0.7605, 0.8694, 0.7607, 0.8695, 0.7609, 0.8729, 0.7605, 0.8699, 0.7607, 0.8695, 0.7623, 0.8703, 0.7614, 0.8911, 0.7609, 0.8729, 0.7623, 0.8703, 0.7752, 0.8766, 0.7415, 0.9873, 0.7614, 0.8911, 0.7752, 0.8766, 0.8342, 0.9283, 0.4522, 0.151, 0.4021, 0.1513, 0.396, 0.09883, 0.4559, 0.1076, 0.5104, 0.1549, 0.4522, 0.151, 0.4559, 0.1076, 0.5079, 0.1125, 0.527, 0.06021, 0.5421, 0.07034, 0.5417, 0.1099, 0.5079, 0.1125, 0.2748, 0.8395, 0.2746, 0.8394, 0.2748, 0.8393, 0.2749, 0.8394, 0.5715, 0.2392, 0.592, 0.2391, 0.578, 0.3078, 0.5571, 0.3087, 0.8585, 0.5221, 0.8649, 0.5199, 0.8669, 0.5737, 0.8589, 0.5743, 0.7644, 0.8584, 0.7561, 0.858, 0.7474, 0.7789, 0.7864, 0.785, 0.2749, 0.8388, 0.2747, 0.8389, 0.2746, 0.8387, 0.2749, 0.8385, 0.8394, 0.5771, 0.8319, 0.5768, 0.8366, 0.5272, 0.8429, 0.5269, 0.7423, 0.1384, 0.7431, 0.1408, 0.7375, 0.1435, 0.7355, 0.1436, 0.7284, 0.1622, 0.7206, 0.1631, 0.7198, 0.1625, 0.7191, 0.1578, 0.7242, 0.08551, 0.744, 0.1028, 0.72, 0.1421, 0.7011, 0.1367, 0.7027, 0.1725, 0.6857, 0.1733, 0.7011, 0.1367, 0.72, 0.1421, 0.7039, 0.08245, 0.7242, 0.08551, 0.7011, 0.1367, 0.6832, 0.1382, 0.6857, 0.1733, 0.6678, 0.1769, 0.6832, 0.1382, 0.7011, 0.1367, 0.7022, 0.9835, 0.6774, 0.9675, 0.7449, 0.8846, 0.7516, 0.8891, 0.8429, 0.5269, 0.8366, 0.5272, 0.8209, 0.4869, 0.828, 0.485, 0.5631, 0.1096, 0.5833, 0.105, 0.5917, 0.1383, 0.5716, 0.1409, 0.7608, 0.868, 0.7595, 0.8681, 0.7561, 0.858, 0.7644, 0.8584, 0.5571, 0.3087, 0.578, 0.3078, 0.5736, 0.3718, 0.5532, 0.3741, 0.8432, 0.4788, 0.8495, 0.4758, 0.8649, 0.5199, 0.8585, 0.5221, 0.7516, 0.8891, 0.7449, 0.8846, 0.7572, 0.8708, 0.7588, 0.8725, 0.828, 0.485, 0.8209, 0.4869, 0.7929, 0.4493, 0.7988, 0.4469, 0.286, 0.9514, 0.2685, 0.9498, 0.2526, 0.8811, 0.2778, 0.8933, 0.7605, 0.869, 0.7601, 0.8691, 0.7595, 0.8681, 0.7608, 0.868, 0.8133, 0.4402, 0.8197, 0.4369, 0.8495, 0.4758, 0.8432, 0.4788, 0.5532, 0.3741, 0.5736, 0.3718, 0.5788, 0.4494, 0.5555, 0.4479, 0.7588, 0.8725, 0.7572, 0.8708, 0.7598, 0.8694, 0.76, 0.8699, 0.3612, 0.446, 0.35, 0.4521, 0.3482, 0.384, 0.3595, 0.3817, 0.7988, 0.4469, 0.7929, 0.4493, 0.7768, 0.4157, 0.7798, 0.4158, 0.3514, 0.4727, 0.3274, 0.4801, 0.35, 0.4521, 0.3612, 0.446, 0.7604, 0.8692, 0.7603, 0.8692, 0.7601, 0.8691, 0.7605, 0.869, 0.79, 0.4164, 0.7926, 0.4133, 0.8197, 0.4369, 0.8133, 0.4402, 0.5555, 0.4479, 0.5788, 0.4494, 0.5966, 0.5092, 0.5767, 0.5125, 0.8903, 0.08517, 0.8871, 0.07718, 0.9039, 0.07611, 0.9037, 0.09092, 0.76, 0.8699, 0.7598, 0.8694, 0.7602, 0.8694, 0.7603, 0.8695, 0.8726, 0.08901, 0.8719, 0.07993, 0.8871, 0.07718, 0.8903, 0.08517, 0.7604, 0.8693, 0.7604, 0.8693, 0.7603, 0.8692, 0.7604, 0.8692, 0.8375, 0.1386, 0.8446, 0.1731, 0.7961, 0.1797, 0.7913, 0.1527, 0.5768, 0.5422, 0.5992, 0.5411, 0.5991, 0.5739, 0.576, 0.5726, 0.3595, 0.3817, 0.3482, 0.384, 0.3506, 0.324, 0.3645, 0.3214, 0.7603, 0.8695, 0.7602, 0.8694, 0.7603, 0.8693, 0.7604, 0.8693, 0.7232, 0.179, 0.7239, 0.1853, 0.7012, 0.187, 0.7013, 0.1802, 0.3645, 0.3214, 0.3506, 0.324, 0.3753, 0.2482, 0.3865, 0.2451, 0.3865, 0.2451, 0.3753, 0.2482, 0.375, 0.2074, 0.3914, 0.2111, 0.3914, 0.2111, 0.375, 0.2074, 0.3713, 0.1729, 0.3899, 0.1724, 0.7444, 0.1719, 0.752, 0.1829, 0.7239, 0.1853, 0.7232, 0.179, 0.5723, 0.5951, 0.5963, 0.5967, 0.5928, 0.6196, 0.5684, 0.6182, 0.2765, 0.8334, 0.2733, 0.8362, 0.2651, 0.8178, 0.2869, 0.8009, 0.4206, 0.6515, 0.4118, 0.6544, 0.4053, 0.6451, 0.4143, 0.6422, 0.5612, 0.07435, 0.5769, 0.07684, 0.5833, 0.105, 0.5631, 0.1096, 0.2727, 0.8477, 0.2664, 0.849, 0.2738, 0.8402, 0.2748, 0.8397, 0.757, 0.1502, 0.7684, 0.1599, 0.7442, 0.1614, 0.7459, 0.1572, 0.8718, 0.7646, 0.8745, 0.777, 0.8626, 0.78, 0.8596, 0.767, 0.7013, 0.1802, 0.7012, 0.187, 0.6798, 0.1877, 0.6821, 0.1818, 0.7979, 0.7087, 0.7835, 0.713, 0.8103, 0.64, 0.8201, 0.6397, 0.8782, 0.7634, 0.8805, 0.7755, 0.8745, 0.777, 0.8718, 0.7646, 0.6682, 0.1341, 0.6598, 0.1323, 0.6717, 0.07514, 0.6878, 0.07554, 0.4691, 0.05045, 0.4818, 0.03211, 0.5041, 0.03225, 0.5108, 0.04904, 0.5716, 0.1409, 0.5917, 0.1383, 0.5971, 0.1832, 0.5765, 0.1842, 0.8534, 0.6314, 0.865, 0.6328, 0.8628, 0.6857, 0.845, 0.6821, 0.8893, 0.7617, 0.8904, 0.7732, 0.8864, 0.7741, 0.8846, 0.7624, 0.6624, 0.1811, 0.6579, 0.185, 0.6598, 0.1323, 0.6682, 0.1341, 0.9103, 0.7582, 0.9044, 0.7681, 0.8955, 0.7715, 0.8941, 0.7612, 0.8201, 0.6397, 0.8103, 0.64, 0.8319, 0.5768, 0.8394, 0.5771, 0.6821, 0.1818, 0.6798, 0.1877, 0.6579, 0.185, 0.6624, 0.1811, 0.4035, 0.0392, 0.4087, 0.0252, 0.4818, 0.03211, 0.4691, 0.05045, 0.5765, 0.1842, 0.5971, 0.1832, 0.592, 0.2391, 0.5715, 0.2392, 0.8589, 0.5743, 0.8669, 0.5737, 0.865, 0.6328, 0.8534, 0.6314, 0.4143, 0.6422, 0.4053, 0.6451, 0.3898, 0.6185, 0.4011, 0.6172, 0.8278, 0.6386, 0.8397, 0.6342, 0.8309, 0.6954, 0.8161, 0.7051, 0.8278, 0.6386, 0.8438, 0.5783, 0.8504, 0.5767, 0.8397, 0.6342, 0.8438, 0.5783, 0.846, 0.5272, 0.8511, 0.5252, 0.8504, 0.5767, 0.846, 0.5272, 0.8328, 0.4836, 0.8378, 0.4813, 0.8511, 0.5252, 0.8328, 0.4836, 0.8051, 0.4448, 0.8091, 0.442, 0.8378, 0.4813, 0.7866, 0.4168, 0.8091, 0.442, 0.8051, 0.4448, 0.7831, 0.4158, 0.8366, 0.5272, 0.825, 0.529, 0.813, 0.4901, 0.8209, 0.4869, 0.8495, 0.4758, 0.857, 0.4717, 0.8745, 0.5171, 0.8649, 0.5199, 0.375, 0.2074, 0.3617, 0.1922, 0.3592, 0.1703, 0.3713, 0.1729, 0.8209, 0.4869, 0.813, 0.4901, 0.7876, 0.4515, 0.7929, 0.4493, 0.35, 0.4521, 0.3289, 0.4513, 0.3299, 0.3848, 0.3482, 0.384, 0.8197, 0.4369, 0.8263, 0.4329, 0.857, 0.4717, 0.8495, 0.4758, 0.3482, 0.384, 0.3299, 0.3848, 0.3347, 0.3227, 0.3506, 0.324, 0.3506, 0.324, 0.3347, 0.3227, 0.3584, 0.2478, 0.3753, 0.2482, 0.5769, 0.07684, 0.5886, 0.07348, 0.6003, 0.09823, 0.5833, 0.105, 0.7929, 0.4493, 0.7876, 0.4515, 0.7724, 0.4117, 0.7768, 0.4157, 0.3753, 0.2482, 0.3584, 0.2478, 0.3617, 0.1922, 0.375, 0.2074, 0.5917, 0.1383, 0.6113, 0.139, 0.6131, 0.1861, 0.5971, 0.1832, 0.7926, 0.4133, 0.7952, 0.4078, 0.8263, 0.4329, 0.8197, 0.4369, 0.4118, 0.6544, 0.393, 0.6597, 0.3869, 0.6492, 0.4053, 0.6451, 0.5971, 0.1832, 0.6131, 0.1861, 0.6079, 0.2411, 0.592, 0.2391, 0.7961, 0.1797, 0.7968, 0.1976, 0.7534, 0.1976, 0.752, 0.1829, 0.4053, 0.6451, 0.3869, 0.6492, 0.3653, 0.6156, 0.3898, 0.6185, 0.592, 0.2391, 0.6079, 0.2411, 0.5947, 0.3077, 0.578, 0.3078, 0.7239, 0.1853, 0.7242, 0.1976, 0.698, 0.1976, 0.7012, 0.187, 0.2685, 0.9498, 0.242, 0.9444, 0.2341, 0.8832, 0.2526, 0.8811, 0.578, 0.3078, 0.5947, 0.3077, 0.5907, 0.3698, 0.5736, 0.3718, 0.752, 0.1829, 0.7534, 0.1976, 0.7242, 0.1976, 0.7239, 0.1853, 0.5736, 0.3718, 0.5907, 0.3698, 0.5948, 0.4465, 0.5788, 0.4494, 0.7012, 0.187, 0.698, 0.1976, 0.6783, 0.1976, 0.6798, 0.1877, 0.5788, 0.4494, 0.5948, 0.4465, 0.6145, 0.5061, 0.5966, 0.5092, 0.6598, 0.1323, 0.6421, 0.1296, 0.6496, 0.06876, 0.6717, 0.07514, 0.5992, 0.5411, 0.6167, 0.5408, 0.6153, 0.5752, 0.5991, 0.5739, 0.6579, 0.185, 0.6523, 0.1976, 0.6421, 0.1296, 0.6598, 0.1323, 0.5963, 0.5967, 0.613, 0.5983, 0.6096, 0.622, 0.5928, 0.6196, 0.6798, 0.1877, 0.6783, 0.1976, 0.6523, 0.1976, 0.6579, 0.185, 0.8446, 0.1731, 0.8465, 0.1976, 0.7968, 0.1976, 0.7961, 0.1797, 0.4818, 0.03211, 0.4719, 0.01355, 0.4994, 0.01842, 0.5041, 0.03225, 0.4087, 0.0252, 0.4274, 0.01271, 0.4719, 0.01355, 0.4818, 0.03211, 0.5833, 0.105, 0.6003, 0.09823, 0.6113, 0.139, 0.5917, 0.1383, 0.7835, 0.713, 0.7724, 0.7105, 0.7987, 0.6373, 0.8103, 0.64, 0.865, 0.6328, 0.8762, 0.627, 0.8769, 0.6809, 0.8628, 0.6857, 0.8103, 0.64, 0.7987, 0.6373, 0.82, 0.5767, 0.8319, 0.5768, 0.8669, 0.5737, 0.8772, 0.5719, 0.8762, 0.627, 0.865, 0.6328, 0.8319, 0.5768, 0.82, 0.5767, 0.825, 0.529, 0.8366, 0.5272, 0.7474, 0.7789, 0.7561, 0.858, 0.7449, 0.8673, 0.69, 0.877, 0.8649, 0.5199, 0.8745, 0.5171, 0.8772, 0.5719, 0.8669, 0.5737, 0.7561, 0.858, 0.7595, 0.8681, 0.758, 0.8692, 0.7449, 0.8673, 0.7595, 0.8681, 0.7601, 0.8691, 0.7599, 0.8693, 0.758, 0.8692, 0.7601, 0.8691, 0.7603, 0.8692, 0.7602, 0.8693, 0.7599, 0.8693, 0.7603, 0.8692, 0.7604, 0.8693, 0.7603, 0.8693, 0.7602, 0.8693, 0.758, 0.8692, 0.7572, 0.8708, 0.7449, 0.8846, 0.7449, 0.8673, 0.7599, 0.8693, 0.7598, 0.8694, 0.7572, 0.8708, 0.758, 0.8692, 0.7449, 0.8673, 0.7449, 0.8846, 0.6774, 0.9675, 0.69, 0.877, 0.7602, 0.8693, 0.7602, 0.8694, 0.7598, 0.8694, 0.7599, 0.8693, 0.6774, 0.9675, 0.6589, 0.9838, 0.6421, 0.8533, 0.69, 0.877, 0.7603, 0.8693, 0.7603, 0.8693, 0.7602, 0.8694, 0.7602, 0.8693, 0.6421, 0.8533, 0.707, 0.7384, 0.7474, 0.7789, 0.69, 0.877, 0.3279, 0.4981, 0.3389, 0.5061, 0.3407, 0.5366, 0.3283, 0.5353, 0.2455, 0.8316, 0.269, 0.8373, 0.2738, 0.8402, 0.2664, 0.849, 0.2737, 0.8388, 0.2746, 0.8391, 0.2748, 0.8393, 0.2746, 0.8394, 0.8904, 0.7732, 0.8845, 0.7871, 0.8617, 0.8028, 0.8864, 0.7741, 0.8596, 0.7921, 0.8805, 0.7755, 0.8864, 0.7741, 0.8617, 0.8028, 0.7934, 0.1199, 0.7796, 0.1336, 0.744, 0.1028, 0.7628, 0.06849, 0.7459, 0.1572, 0.7442, 0.1614, 0.72, 0.1421, 0.7298, 0.1446, 0.7298, 0.1446, 0.72, 0.1421, 0.744, 0.1028, 0.7413, 0.1288, 0.7423, 0.1384, 0.7413, 0.1288, 0.7593, 0.144, 0.7586, 0.1476, 0.7571, 0.1479, 0.7191, 0.1578, 0.72, 0.1421, 0.7442, 0.1614, 0.7284, 0.1622, 0.7187, 0.1683, 0.7229, 0.173, 0.7027, 0.1725, 0.7105, 0.1676, 0.7105, 0.1676, 0.7027, 0.1725, 0.72, 0.1421, 0.7191, 0.1578, 0.7284, 0.1622, 0.7442, 0.1614, 0.7229, 0.173, 0.7187, 0.1683, 0.7206, 0.1631, 0.7198, 0.1641, 0.7174, 0.1635, 0.7198, 0.1625, 0.7187, 0.1683, 0.7198, 0.1641, 0.7206, 0.1631, 0.7284, 0.1622, 0.7105, 0.1676, 0.7174, 0.1635, 0.7198, 0.1641, 0.7187, 0.1683, 0.7191, 0.1578, 0.7198, 0.1625, 0.7174, 0.1635, 0.7105, 0.1676, 0.7571, 0.1479, 0.7586, 0.1476, 0.757, 0.1502, 0.7459, 0.1572, 0.7459, 0.1531, 0.7459, 0.1531, 0.7459, 0.1572, 0.7298, 0.1446, 0.7355, 0.1436, 0.7355, 0.1436, 0.7298, 0.1446, 0.7413, 0.1288, 0.7423, 0.1384, 0.753, 0.1472, 0.7463, 0.1511, 0.7375, 0.1435, 0.7431, 0.1408, 0.7571, 0.1479, 0.753, 0.1472, 0.7431, 0.1408, 0.7423, 0.1384, 0.7459, 0.1531, 0.7463, 0.1511, 0.753, 0.1472, 0.7571, 0.1479, 0.7355, 0.1436, 0.7375, 0.1435, 0.7463, 0.1511, 0.7459, 0.1531, 0.7796, 0.1336, 0.7934, 0.1199, 0.7913, 0.1527, 0.7684, 0.1599, 0.771, 0.1575, 0.7747, 0.1557, 0.7769, 0.1525, 0.7779, 0.1493, 0.757, 0.1502, 0.7586, 0.1476, 0.7584, 0.1492, 0.7584, 0.1492, 0.7586, 0.1476, 0.759, 0.1485, 0.759, 0.1485, 0.7586, 0.1476, 0.7594, 0.1477, 0.7594, 0.1477, 0.7586, 0.1476, 0.7596, 0.1465, 0.7596, 0.1465, 0.7586, 0.1476, 0.7593, 0.144, 0.757, 0.1502, 0.7584, 0.1492, 0.771, 0.1575, 0.7684, 0.1599, 0.7584, 0.1492, 0.759, 0.1485, 0.7747, 0.1557, 0.771, 0.1575, 0.759, 0.1485, 0.7594, 0.1477, 0.7769, 0.1525, 0.7747, 0.1557, 0.7594, 0.1477, 0.7596, 0.1465, 0.7779, 0.1493, 0.7769, 0.1525, 0.7596, 0.1465, 0.7593, 0.144, 0.7796, 0.1336, 0.7779, 0.1493, 0.7413, 0.1288, 0.744, 0.1028, 0.7796, 0.1336, 0.7593, 0.144, 0.441, 0.6292, 0.4143, 0.6422, 0.4011, 0.6172, 0.4219, 0.6155, 0.8504, 0.5767, 0.8589, 0.5743, 0.8534, 0.6314, 0.8397, 0.6342, 0.5543, 0.1843, 0.5765, 0.1842, 0.5715, 0.2392, 0.5501, 0.2391, 0.4013, 0.06193, 0.4035, 0.0392, 0.4691, 0.05045, 0.4649, 0.07293, 0.6857, 0.1733, 0.6821, 0.1818, 0.6624, 0.1811, 0.6678, 0.1769, 0.8278, 0.6386, 0.8201, 0.6397, 0.8394, 0.5771, 0.8438, 0.5783, 0.9049, 0.7473, 0.9103, 0.7582, 0.8941, 0.7612, 0.8914, 0.7406, 0.6678, 0.1769, 0.6624, 0.1811, 0.6682, 0.1341, 0.6832, 0.1382, 0.886, 0.7384, 0.8893, 0.7617, 0.8846, 0.7624, 0.8811, 0.7391, 0.8397, 0.6342, 0.8534, 0.6314, 0.845, 0.6821, 0.8309, 0.6954, 0.5525, 0.1455, 0.5716, 0.1409, 0.5765, 0.1842, 0.5543, 0.1843, 0.4649, 0.07293, 0.4691, 0.05045, 0.5108, 0.04904, 0.527, 0.06021, 0.6832, 0.1382, 0.6682, 0.1341, 0.6878, 0.07554, 0.7039, 0.08245, 0.8746, 0.7401, 0.8782, 0.7634, 0.8718, 0.7646, 0.8681, 0.7412, 0.8161, 0.7051, 0.7979, 0.7087, 0.8201, 0.6397, 0.8278, 0.6386, 0.7027, 0.1725, 0.7013, 0.1802, 0.6821, 0.1818, 0.6857, 0.1733, 0.8681, 0.7412, 0.8718, 0.7646, 0.8596, 0.767, 0.8615, 0.7437, 0.2764, 0.8477, 0.2727, 0.8477, 0.2748, 0.8397, 0.275, 0.8397, 0.5421, 0.07034, 0.5612, 0.07435, 0.5631, 0.1096, 0.5417, 0.1099, 0.4428, 0.6464, 0.4206, 0.6515, 0.4143, 0.6422, 0.441, 0.6292, 0.2809, 0.8357, 0.2765, 0.8334, 0.2869, 0.8009, 0.309, 0.81, 0.5486, 0.5936, 0.5723, 0.5951, 0.5684, 0.6182, 0.5432, 0.6168, 0.7442, 0.1614, 0.7444, 0.1719, 0.7232, 0.179, 0.7229, 0.173, 0.4179, 0.201, 0.3914, 0.2111, 0.3899, 0.1724, 0.4021, 0.1513, 0.4054, 0.2409, 0.3865, 0.2451, 0.3914, 0.2111, 0.4179, 0.201, 0.39, 0.3151, 0.3645, 0.3214, 0.3865, 0.2451, 0.4054, 0.2409, 0.7229, 0.173, 0.7232, 0.179, 0.7013, 0.1802, 0.7027, 0.1725, 0.7604, 0.8695, 0.7603, 0.8695, 0.7604, 0.8693, 0.7604, 0.8694, 0.3802, 0.3773, 0.3595, 0.3817, 0.3645, 0.3214, 0.39, 0.3151, 0.5554, 0.5417, 0.5768, 0.5422, 0.576, 0.5726, 0.5541, 0.5706, 0.7604, 0.8693, 0.7604, 0.8693, 0.7604, 0.8692, 0.7605, 0.8693, 0.8719, 0.1043, 0.8726, 0.08901, 0.8903, 0.08517, 0.8869, 0.1141, 0.7605, 0.8699, 0.76, 0.8699, 0.7603, 0.8695, 0.7604, 0.8695, 0.8869, 0.1141, 0.8903, 0.08517, 0.9037, 0.09092, 0.9036, 0.1088, 0.5316, 0.4428, 0.5555, 0.4479, 0.5767, 0.5125, 0.5565, 0.5135, 0.7866, 0.4168, 0.79, 0.4164, 0.8133, 0.4402, 0.8091, 0.442, 0.7605, 0.8693, 0.7604, 0.8692, 0.7605, 0.869, 0.7607, 0.8692, 0.3707, 0.4762, 0.3514, 0.4727, 0.3612, 0.446, 0.3931, 0.4457, 0.8051, 0.4448, 0.7988, 0.4469, 0.7798, 0.4158, 0.7831, 0.4158, 0.3931, 0.4457, 0.3612, 0.446, 0.3595, 0.3817, 0.3802, 0.3773, 0.7609, 0.8729, 0.7588, 0.8725, 0.76, 0.8699, 0.7605, 0.8699, 0.532, 0.3753, 0.5532, 0.3741, 0.5555, 0.4479, 0.5316, 0.4428, 0.8091, 0.442, 0.8133, 0.4402, 0.8432, 0.4788, 0.8378, 0.4813, 0.7607, 0.8692, 0.7605, 0.869, 0.7608, 0.868, 0.7618, 0.8688, 0.3069, 0.9574, 0.286, 0.9514, 0.2778, 0.8933, 0.2949, 0.8932, 0.8328, 0.4836, 0.828, 0.485, 0.7988, 0.4469, 0.8051, 0.4448, 0.7614, 0.8911, 0.7516, 0.8891, 0.7588, 0.8725, 0.7609, 0.8729, 0.8378, 0.4813, 0.8432, 0.4788, 0.8585, 0.5221, 0.8511, 0.5252, 0.5358, 0.3096, 0.5571, 0.3087, 0.5532, 0.3741, 0.532, 0.3753, 0.7618, 0.8688, 0.7608, 0.868, 0.7644, 0.8584, 0.773, 0.8645, 0.5417, 0.1099, 0.5631, 0.1096, 0.5716, 0.1409, 0.5525, 0.1455, 0.846, 0.5272, 0.8429, 0.5269, 0.828, 0.485, 0.8328, 0.4836, 0.7415, 0.9873, 0.7022, 0.9835, 0.7516, 0.8891, 0.7614, 0.8911, 0.8438, 0.5783, 0.8394, 0.5771, 0.8429, 0.5269, 0.846, 0.5272, 0.2752, 0.839, 0.2749, 0.8388, 0.2749, 0.8385, 0.2754, 0.8386, 0.773, 0.8645, 0.7644, 0.8584, 0.7864, 0.785, 0.8342, 0.8297, 0.8511, 0.5252, 0.8585, 0.5221, 0.8589, 0.5743, 0.8504, 0.5767, 0.5501, 0.2391, 0.5715, 0.2392, 0.5571, 0.3087, 0.5358, 0.3096, 0.275, 0.8394, 0.2748, 0.8395, 0.2749, 0.8394, 0.2749, 0.8394, 0.275, 0.8397, 0.2748, 0.8397, 0.2748, 0.8395, 0.275, 0.8394, 0.2751, 0.8391, 0.2749, 0.839, 0.2749, 0.8388, 0.2752, 0.839, 0.4219, 0.6155, 0.4011, 0.6172, 0.3758, 0.5834, 0.3899, 0.5804, 0.309, 0.81, 0.2869, 0.8009, 0.3139, 0.761, 0.3514, 0.7868, 0.5565, 0.5135, 0.5767, 0.5125, 0.5768, 0.5422, 0.5554, 0.5417, 0.2754, 0.8386, 0.2749, 0.8385, 0.2765, 0.8334, 0.2809, 0.8357, 0.2949, 0.8932, 0.2778, 0.8933, 0.2727, 0.8477, 0.2764, 0.8477, 0.8811, 0.7391, 0.8846, 0.7624, 0.8782, 0.7634, 0.8746, 0.7401, 0.8626, 0.78, 0.8745, 0.777, 0.8805, 0.7755, 0.8596, 0.7921, 0.269, 0.8373, 0.2737, 0.8388, 0.2746, 0.8394, 0.2738, 0.8402, 0.2017, 0.8272, 0.2455, 0.8316, 0.2664, 0.849, 0.2526, 0.8811, 0.5966, 0.5092, 0.6145, 0.5061, 0.6167, 0.5408, 0.5992, 0.5411, 0.3898, 0.6185, 0.3653, 0.6156, 0.3489, 0.5924, 0.3652, 0.5878, 0.8846, 0.7624, 0.8864, 0.7741, 0.8805, 0.7755, 0.8782, 0.7634, 0.2778, 0.8933, 0.2526, 0.8811, 0.2664, 0.849, 0.2727, 0.8477, 0.2749, 0.8385, 0.2746, 0.8387, 0.2733, 0.8362, 0.2765, 0.8334, 0.5767, 0.5125, 0.5966, 0.5092, 0.5992, 0.5411, 0.5768, 0.5422, 0.2869, 0.8009, 0.2651, 0.8178, 0.2487, 0.7705, 0.3139, 0.761, 0.4011, 0.6172, 0.3898, 0.6185, 0.3652, 0.5878, 0.3758, 0.5834, 0.2749, 0.839, 0.2748, 0.839, 0.2747, 0.8389, 0.2749, 0.8388, 0.2748, 0.8397, 0.2738, 0.8402, 0.2746, 0.8394, 0.2748, 0.8395, 0.275, 0.8397, 0.275, 0.8394, 0.2751, 0.8394, 0.2753, 0.8395, 0.2755, 0.8389, 0.2752, 0.8391, 0.2752, 0.839, 0.2754, 0.8386, 0.2754, 0.8394, 0.2752, 0.8393, 0.2752, 0.8393, 0.2755, 0.8393, 0.2752, 0.8393, 0.275, 0.8393, 0.2751, 0.8392, 0.2753, 0.8392, 0.2755, 0.8393, 0.2752, 0.8393, 0.2753, 0.8392, 0.2756, 0.8391, 0.2756, 0.8391, 0.2753, 0.8392, 0.2752, 0.8391, 0.2755, 0.8389, 0.2833, 0.8434, 0.2755, 0.8393, 0.2756, 0.8391, 0.2841, 0.8409, 0.3269, 0.8658, 0.2833, 0.8434, 0.2841, 0.8409, 0.3336, 0.8501, 0.3336, 0.8501, 0.2841, 0.8409, 0.2837, 0.8384, 0.3306, 0.8331, 0.2949, 0.8932, 0.2764, 0.8477, 0.2798, 0.8462, 0.3084, 0.889, 0.3306, 0.8331, 0.2837, 0.8384, 0.2809, 0.8357, 0.309, 0.81, 0.3203, 0.8763, 0.2819, 0.8448, 0.2833, 0.8434, 0.3269, 0.8658, 0.4106, 0.4978, 0.3872, 0.4991, 0.3707, 0.4762, 0.3931, 0.4457, 0.4349, 0.5716, 0.4045, 0.5508, 0.408, 0.5397, 0.441, 0.5572, 0.3606, 0.9162, 0.3269, 0.8658, 0.3336, 0.8501, 0.3645, 0.8812, 0.441, 0.5572, 0.408, 0.5397, 0.3982, 0.5192, 0.4265, 0.5279, 0.4265, 0.5279, 0.3982, 0.5192, 0.3872, 0.4991, 0.4106, 0.4978, 0.4219, 0.6155, 0.3899, 0.5804, 0.3981, 0.5654, 0.428, 0.5862, 0.4915, 0.5643, 0.441, 0.5572, 0.4265, 0.5279, 0.4899, 0.5327, 0.5154, 0.5756, 0.4915, 0.5643, 0.4899, 0.5327, 0.5263, 0.5419, 0.5565, 0.5135, 0.5554, 0.5417, 0.5263, 0.5419, 0.5315, 0.5091, 0.428, 0.5862, 0.3981, 0.5654, 0.4045, 0.5508, 0.4349, 0.5716, 0.3084, 0.889, 0.2798, 0.8462, 0.2819, 0.8448, 0.3203, 0.8763, 0.2753, 0.8395, 0.2751, 0.8394, 0.2752, 0.8393, 0.2754, 0.8394, 0.2017, 0.6852, 0.2487, 0.7705, 0.2455, 0.8316, 0.2017, 0.8272, 0.2651, 0.8178, 0.2733, 0.8362, 0.2737, 0.8388, 0.269, 0.8373, 0.5541, 0.5706, 0.576, 0.5726, 0.5723, 0.5951, 0.5486, 0.5936, 0.8914, 0.7406, 0.8941, 0.7612, 0.8893, 0.7617, 0.886, 0.7384, 0.8955, 0.7715, 0.9044, 0.7681, 0.8845, 0.7871, 0.8904, 0.7732, 0.2733, 0.8362, 0.2746, 0.8387, 0.2746, 0.8391, 0.2737, 0.8388, 0.2487, 0.7705, 0.2651, 0.8178, 0.269, 0.8373, 0.2455, 0.8316, 0.3289, 0.4513, 0.35, 0.4521, 0.3389, 0.5061, 0.3279, 0.4981, 0.5991, 0.5739, 0.6153, 0.5752, 0.613, 0.5983, 0.5963, 0.5967, 0.8941, 0.7612, 0.8955, 0.7715, 0.8904, 0.7732, 0.8893, 0.7617, 0.576, 0.5726, 0.5991, 0.5739, 0.5963, 0.5967, 0.5723, 0.5951, 0.2751, 0.8394, 0.275, 0.8393, 0.275, 0.8393, 0.2752, 0.8393, 0.2798, 0.8462, 0.2753, 0.8395, 0.2754, 0.8394, 0.2819, 0.8448, 0.3276, 0.9428, 0.3084, 0.889, 0.3203, 0.8763, 0.347, 0.9282, 0.4618, 0.6133, 0.428, 0.5862, 0.4349, 0.5716, 0.4825, 0.5864, 0.4891, 0.6241, 0.4618, 0.6133, 0.4825, 0.5864, 0.5019, 0.6011, 0.5541, 0.5706, 0.5486, 0.5936, 0.5019, 0.6011, 0.5154, 0.5756, 0.7831, 0.4158, 0.7798, 0.4158, 0.7768, 0.4157, 0.7724, 0.4117, 0.7952, 0.4078, 0.7926, 0.4133, 0.79, 0.4164, 0.7866, 0.4168, 0.7039, 0.08245, 0.6878, 0.07554, 0.6843, 0.03626, 0.7044, 0.04665, 0.6717, 0.07514, 0.6496, 0.06876, 0.6485, 0.02768, 0.6733, 0.03349, 0.6878, 0.07554, 0.6717, 0.07514, 0.6733, 0.03349, 0.6843, 0.03626, 0.7242, 0.08551, 0.7039, 0.08245, 0.7044, 0.04665, 0.7363, 0.06293, 0.744, 0.1028, 0.7242, 0.08551, 0.7363, 0.06293, 0.7628, 0.06849, 0.8263, 0.1001, 0.7934, 0.1199, 0.7628, 0.06849, 0.7735, 0.05091, 0.8263, 0.1001, 0.8375, 0.1386, 0.7913, 0.1527, 0.7934, 0.1199, 0.5432, 0.6168, 0.5684, 0.6182, 0.5625, 0.652, 0.5379, 0.6435, 0.5432, 0.6168, 0.5379, 0.6435, 0.4893, 0.6383, 0.4891, 0.6241, 0.7044, 0.04665, 0.6843, 0.03626, 0.6832, 0.02104, 0.7117, 0.03032, 0.5928, 0.6196, 0.6096, 0.622, 0.603, 0.6597, 0.5862, 0.6569, 0.6733, 0.03349, 0.6485, 0.02768, 0.6478, 0.01271, 0.6719, 0.01866, 0.6843, 0.03626, 0.6733, 0.03349, 0.6719, 0.01866, 0.6832, 0.02104, 0.5684, 0.6182, 0.5928, 0.6196, 0.5862, 0.6569, 0.5625, 0.652, 0.7363, 0.06293, 0.7044, 0.04665, 0.7117, 0.03032, 0.7421, 0.03555, 0.7628, 0.06849, 0.7363, 0.06293, 0.7421, 0.03555, 0.7735, 0.05091])
me_plane.materials.append(mat_skin)
me_plane.use_mirror_y = True
me_plane.update()

# ---- objects
ob_empty = bpy.data.objects.new('Empty', None)
ob_plane = bpy.data.objects.new('Plane', me_plane)

# ---- transforms, parenting, visibility, modifiers, constraints
ob_empty.location = (0.0, 8.577, 1.176)
ob_empty.rotation_euler = (1.571, -0.0, 0.0)
ob_empty.scale = (2.594, 2.594, 2.594)
ob_empty.empty_display_type = 'IMAGE'
ob_empty.empty_display_size = 5.0
ob_empty.use_empty_image_alpha = True
ob_empty.empty_image_side = 'FRONT'
ob_empty.color = (1.0, 1.0, 1.0, 0.3386)
ob_empty.hide_select = True
ob_plane.location = (0.0, 0.0, 0.0)
ob_plane.use_mesh_mirror_y = True
_m = ob_plane.modifiers.new('Subdivision', 'SUBSURF')
_m.levels = 2

# ---- collection membership
col_collection.objects.link(ob_empty)
col_collection.objects.link(ob_plane)

# ---- scene / render settings (as saved in the file)
scene.frame_start = 1; scene.frame_end = 250; scene.frame_set(1)
scene.render.engine = 'BLENDER_EEVEE_NEXT'
scene.cycles.sampling_pattern = 'TABULATED_SOBOL'
scene.view_settings.view_transform = 'Filmic'
bpy.context.view_layer.update()

# ---- added for rendering (the .blend has no active camera and no usable light): camera, sun
cam_auto = bpy.data.cameras.new('AutoCamera')
cam_auto.lens = 50.0
cam_auto.sensor_width = 36.0
cam_auto.clip_end = 1000.0
ob_auto_camera = bpy.data.objects.new('AutoCamera', cam_auto)
scene.collection.objects.link(ob_auto_camera)
ob_auto_camera.location = (8.82976, -12.0148, 9.93029)
ob_auto_camera.rotation_euler = (1.09748, -7.21219e-08, 0.694738)
scene.camera = ob_auto_camera
light_auto_sun = bpy.data.lights.new('AutoSun', 'SUN')
light_auto_sun.energy = 3.0
light_auto_sun.angle = 0.0523599
ob_auto_sun = bpy.data.objects.new('AutoSun', light_auto_sun)
scene.collection.objects.link(ob_auto_sun)
ob_auto_sun.rotation_euler = (0.872665, 0.174533, 0.523599)
bpy.context.view_layer.update()
